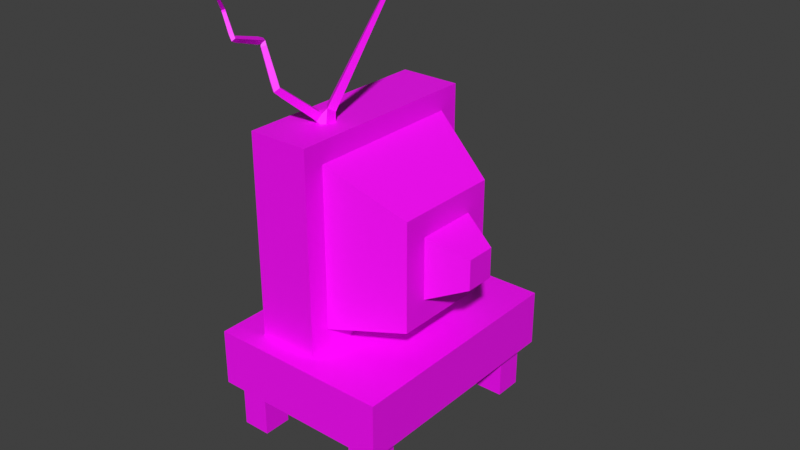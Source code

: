 # Source: television.blend  (saved by Blender 3.1.7; exported with 4.5.12 LTS)
import bpy
from mathutils import Matrix  # noqa: F401  (used for matrix-valued properties, if any)

bpy.ops.wm.read_factory_settings(use_empty=True)
scene = bpy.context.scene
scene.name = 'Scene'

# ---- collections
col_src = bpy.data.collections.new('src'); scene.collection.children.link(col_src)
col_bin = bpy.data.collections.new('bin'); scene.collection.children.link(col_bin)

# ---- images (referenced by path relative to the original .blend; pixels are not part of the script)
import os
ASSET_DIR = os.environ.get("B2B_ASSET_DIR", "")  # directory of the original .blend (textures are referenced by path, not embedded)
HERE = os.path.dirname(os.path.abspath(__file__))  # packed textures are extracted next to this script under _unpacked/

def load_image(name, relpath, width, height, colorspace="sRGB"):
    """Load a texture the original file referenced (path relative to the .blend, or extracted next to this script)."""
    p = next((c for c in (os.path.join(HERE, relpath), os.path.join(ASSET_DIR, relpath)) if relpath and os.path.exists(c)), "")
    if p:
        img = bpy.data.images.load(p, check_existing=True)
        img.name = name
    else:  # same state as the original file: an image datablock whose file is absent (Cycles renders it pink)
        img = bpy.data.images.new(name, width, height)
        img.source = "FILE"
        img.filepath = "//" + (relpath or name)
    img.colorspace_settings.name = colorspace
    return img
img_difuse_jpg = load_image('Difuse.jpg', 'Difuse.jpg', 1024, 1024, 'sRGB')

# ---- materials (node trees are filled in below, after node groups)
mat_television = bpy.data.materials.new('television')
mat_television.use_transparent_shadow = False

# ---- node groups
ng_auto_smooth = bpy.data.node_groups.new('Auto Smooth', 'GeometryNodeTree')
_s = ng_auto_smooth.interface.new_socket(name='Geometry', in_out='OUTPUT', socket_type='NodeSocketGeometry')
_s = ng_auto_smooth.interface.new_socket(name='Geometry', in_out='INPUT', socket_type='NodeSocketGeometry')
_s = ng_auto_smooth.interface.new_socket(name='Angle', in_out='INPUT', socket_type='NodeSocketFloat')
_s.subtype = 'ANGLE'
_s.min_value = 0.0
_s.max_value = 3.142
ng_auto_smooth.is_modifier = True
_N = ng_auto_smooth.nodes; _L = ng_auto_smooth.links
n0 = _N.new('NodeGroupOutput'); n0.name = 'Group Output'; n0.location = (480, -100)
n1 = _N.new('NodeGroupInput'); n1.name = 'Group Input'; n1.location = (-420, -300)
n2 = _N.new('NodeGroupInput'); n2.name = 'Group Input.001'; n2.location = (-60, -100)
n3 = _N.new('GeometryNodeSetShadeSmooth'); n3.name = 'Set Shade Smooth'; n3.location = (120, -100)
n3.domain = 'EDGE'
n4 = _N.new('GeometryNodeSetShadeSmooth'); n4.name = 'Set Shade Smooth.001'; n4.location = (300, -100)
n5 = _N.new('GeometryNodeInputMeshEdgeAngle'); n5.name = 'Edge Angle'; n5.location = (-420, -220)
n6 = _N.new('GeometryNodeInputEdgeSmooth'); n6.name = 'Is Edge Smooth'; n6.location = (-60, -160)
n7 = _N.new('GeometryNodeInputShadeSmooth'); n7.name = 'Is Face Smooth'; n7.location = (-240, -340)
n8 = _N.new('FunctionNodeBooleanMath'); n8.name = 'Boolean Math'; n8.location = (-60, -220)
n9 = _N.new('FunctionNodeCompare'); n9.name = 'Compare'; n9.location = (-240, -180)
n9.operation = 'LESS_EQUAL'
_L.new(n5.outputs[0], n9.inputs[0])
_L.new(n4.outputs[0], n0.inputs[0])
_L.new(n1.outputs[1], n9.inputs[1])
_L.new(n9.outputs[0], n8.inputs[0])
_L.new(n7.outputs[0], n8.inputs[1])
_L.new(n2.outputs[0], n3.inputs[0])
_L.new(n6.outputs[0], n3.inputs[1])
_L.new(n3.outputs[0], n4.inputs[0])
_L.new(n8.outputs[0], n3.inputs[2])
n0.is_active_output = True

# ---- material node trees
mat_television.use_nodes = True; mat_television.node_tree.nodes.clear()
_N = mat_television.node_tree.nodes; _L = mat_television.node_tree.links
n0 = _N.new('ShaderNodeBsdfPrincipled'); n0.name = 'Principled BSDF'; n0.location = (10, 300)
n0.distribution = 'GGX'
n0.subsurface_method = 'RANDOM_WALK_SKIN'
n0.inputs[3].default_value = 1.45
n0.inputs[27].default_value = (0.0, 0.0, 0.0, 1.0)
n0.inputs[28].default_value = 1.0
n1 = _N.new('ShaderNodeOutputMaterial'); n1.name = 'Material Output'; n1.location = (300, 300)
n2 = _N.new('ShaderNodeTexImage'); n2.name = 'Image Texture'; n2.location = (-332, 221)
n2.image = img_difuse_jpg
_L.new(n0.outputs[0], n1.inputs[0])
_L.new(n2.outputs[0], n0.inputs[0])
n1.is_active_output = True

# ---- world
world_world = bpy.data.worlds.new('World'); scene.world = world_world
world_world.use_nodes = True; world_world.node_tree.nodes.clear()
_N = world_world.node_tree.nodes; _L = world_world.node_tree.links
n0 = _N.new('ShaderNodeOutputWorld'); n0.name = 'World Output'; n0.location = (300, 300)
n1 = _N.new('ShaderNodeBackground'); n1.name = 'Background'; n1.location = (10, 300)
n1.inputs[0].default_value = (0.05088, 0.05088, 0.05088, 1.0)
_L.new(n1.outputs[0], n0.inputs[0])
n0.is_active_output = True
world_world.color = (0.05088, 0.05088, 0.05088)
world_world.use_sun_shadow = False
world_world.sun_shadow_jitter_overblur = 0.0

# ---- meshes
me_cube_004 = bpy.data.meshes.new('Cube.004')
me_cube_004.from_pydata([(-0.8335, -1.671, 2.431), (-0.8335, -1.671, 5.773), (-0.8335, 1.671, 2.431), (-0.8335, 1.671, 5.773), (-2.102, 2.102, 2.0), (-2.102, -2.102, 2.0), (-2.102, -2.102, 6.204), (-2.102, 2.102, 6.204), (-2.102, -1.656, 3.112), (-2.102, -0.9899, 2.446), (-2.102, -2.071, 2.031), (-2.102, -1.624, 2.906), (-2.102, -1.529, 2.721), (-2.102, -1.382, 2.573), (-2.102, -1.196, 2.479), (-2.102, -0.9899, 5.758), (-2.102, -1.656, 5.092), (-2.102, -2.071, 6.173), (-2.102, -1.196, 5.726), (-2.102, -1.382, 5.631), (-2.102, -1.529, 5.484), (-2.102, -1.624, 5.298), (-2.102, 0.9899, 2.446), (-2.102, 1.656, 3.112), (-2.102, 2.071, 2.031), (-2.102, 1.196, 2.479), (-2.102, 1.382, 2.573), (-2.102, 1.529, 2.721), (-2.102, 1.624, 2.906), (-2.102, 1.656, 5.092), (-2.102, 0.9899, 5.758), (-2.102, 2.071, 6.173), (-2.102, 1.624, 5.298), (-2.102, 1.529, 5.484), (-2.102, 1.382, 5.631), (-2.102, 1.196, 5.726), (-1.839, 1.62, 4.999), (-1.839, 0.8966, 5.722), (-1.839, 1.585, 5.222), (-1.839, 1.482, 5.424), (-1.839, 1.322, 5.584), (-1.839, 1.12, 5.687), (-1.839, 0.9868, 2.446), (-1.839, 1.656, 3.115), (-1.839, 1.194, 2.479), (-1.839, 1.38, 2.574), (-1.839, 1.528, 2.722), (-1.839, 1.623, 2.909), (-1.839, -1.656, 3.115), (-1.839, -0.9868, 2.446), (-1.839, -1.623, 2.909), (-1.839, -1.528, 2.722), (-1.839, -1.38, 2.574), (-1.839, -1.194, 2.479), (-1.839, -0.9868, 5.758), (-1.839, -1.656, 5.089), (-1.839, -1.194, 5.726), (-1.839, -1.38, 5.631), (-1.839, -1.528, 5.482), (-1.839, -1.623, 5.296), (-1.839, 1.656, 5.089), (-1.839, 0.9868, 5.758), (-1.839, 1.623, 5.296), (-1.839, 1.528, 5.482), (-1.839, 1.38, 5.631), (-1.839, 1.194, 5.726), (-2.528, 0.8831, 3.986), (-2.528, 0.1159, 3.219), (-2.528, 0.8456, 3.749), (-2.528, 0.7366, 3.535), (-2.528, 0.5669, 3.366), (-2.528, 0.353, 3.257), (-1.839, 0.8966, 2.482), (-1.839, 1.62, 3.206), (-1.839, 1.12, 2.518), (-1.839, 1.322, 2.62), (-1.839, 1.482, 2.78), (-1.839, 1.585, 2.982), (-2.494, 0.3483, 2.991), (-2.494, 1.111, 3.754), (-2.494, 0.5839, 3.029), (-2.494, 0.7965, 3.137), (-2.494, 0.9652, 3.306), (-2.494, 1.074, 3.518), (-2.396, 0.5655, 2.786), (-2.396, 1.316, 3.537), (-2.396, 0.7975, 2.823), (-2.396, 1.007, 2.929), (-2.396, 1.173, 3.095), (-2.396, 1.279, 3.305), (-2.244, 0.7421, 2.623), (-2.244, 1.479, 3.36), (-2.244, 0.9699, 2.659), (-2.244, 1.175, 2.764), (-2.244, 1.338, 2.927), (-2.244, 1.443, 3.132), (-2.052, 0.8568, 2.518), (-2.052, 1.584, 3.245), (-2.052, 1.082, 2.554), (-2.052, 1.284, 2.657), (-2.052, 1.445, 2.818), (-2.052, 1.548, 3.021), (-1.839, -1.62, 3.206), (-1.839, -0.8966, 2.482), (-1.839, -1.585, 2.982), (-1.839, -1.482, 2.78), (-1.839, -1.322, 2.62), (-1.839, -1.12, 2.518), (-2.528, -0.1159, 3.219), (-2.528, -0.8831, 3.986), (-2.528, -0.353, 3.257), (-2.528, -0.5669, 3.366), (-2.528, -0.7366, 3.535), (-2.528, -0.8456, 3.749), (-2.052, -1.584, 3.245), (-2.052, -0.8568, 2.518), (-2.052, -1.548, 3.021), (-2.052, -1.445, 2.818), (-2.052, -1.284, 2.657), (-2.052, -1.082, 2.554), (-2.244, -1.479, 3.36), (-2.244, -0.7421, 2.623), (-2.244, -1.443, 3.132), (-2.244, -1.338, 2.927), (-2.244, -1.175, 2.764), (-2.244, -0.9699, 2.659), (-2.396, -1.316, 3.537), (-2.396, -0.5655, 2.786), (-2.396, -1.279, 3.305), (-2.396, -1.173, 3.095), (-2.396, -1.007, 2.929), (-2.396, -0.7975, 2.823), (-2.494, -1.111, 3.754), (-2.494, -0.3483, 2.991), (-2.494, -1.074, 3.518), (-2.494, -0.9652, 3.306), (-2.494, -0.7965, 3.137), (-2.494, -0.5839, 3.029), (-1.839, -0.8966, 5.722), (-1.839, -1.62, 4.999), (-1.839, -1.12, 5.687), (-1.839, -1.322, 5.584), (-1.839, -1.482, 5.424), (-1.839, -1.585, 5.222), (-2.528, -0.8831, 4.218), (-2.528, -0.1159, 4.985), (-2.528, -0.8456, 4.455), (-2.528, -0.7366, 4.669), (-2.528, -0.5669, 4.839), (-2.528, -0.353, 4.948), (-2.052, -0.8568, 5.686), (-2.052, -1.584, 4.959), (-2.052, -1.082, 5.651), (-2.052, -1.284, 5.547), (-2.052, -1.445, 5.386), (-2.052, -1.548, 5.184), (-2.244, -0.7421, 5.582), (-2.244, -1.479, 4.844), (-2.244, -0.9699, 5.545), (-2.244, -1.175, 5.441), (-2.244, -1.338, 5.278), (-2.244, -1.443, 5.072), (-2.396, -0.5655, 5.418), (-2.396, -1.316, 4.668), (-2.396, -0.7975, 5.382), (-2.396, -1.007, 5.275), (-2.396, -1.173, 5.109), (-2.396, -1.279, 4.9), (-2.494, -0.3483, 5.213), (-2.494, -1.111, 4.451), (-2.494, -0.5839, 5.176), (-2.494, -0.7965, 5.067), (-2.494, -0.9652, 4.899), (-2.494, -1.074, 4.686), (-2.528, 0.1159, 4.985), (-2.528, 0.8831, 4.218), (-2.528, 0.353, 4.948), (-2.528, 0.5669, 4.839), (-2.528, 0.7366, 4.669), (-2.528, 0.8456, 4.455), (-2.052, 1.584, 4.959), (-2.052, 0.8568, 5.686), (-2.052, 1.548, 5.184), (-2.052, 1.445, 5.386), (-2.052, 1.284, 5.547), (-2.052, 1.082, 5.651), (-2.244, 1.479, 4.844), (-2.244, 0.7421, 5.582), (-2.244, 1.443, 5.072), (-2.244, 1.338, 5.278), (-2.244, 1.175, 5.441), (-2.244, 0.9699, 5.545), (-2.396, 1.316, 4.668), (-2.396, 0.5655, 5.418), (-2.396, 1.279, 4.9), (-2.396, 1.173, 5.109), (-2.396, 1.007, 5.275), (-2.396, 0.7975, 5.382), (-2.494, 1.111, 4.451), (-2.494, 0.3483, 5.213), (-2.494, 1.074, 4.686), (-2.494, 0.9652, 4.899), (-2.494, 0.7965, 5.067), (-2.494, 0.5839, 5.176), (-0.8335, 2.102, 6.204), (-0.8335, 2.102, 2.0), (-0.8335, -2.102, 2.0), (-0.8335, -2.102, 6.204), (0.6193, 0.6422, 4.43), (0.6193, 0.6422, 3.145), (0.6193, -0.6422, 3.145), (0.6193, -0.6422, 4.43), (0.6193, 1.133, 4.92), (0.6193, 1.133, 2.655), (0.6193, -1.133, 2.655), (0.6193, -1.133, 4.92), (1.394, 0.3113, 4.099), (1.394, 0.3113, 3.476), (1.394, -0.3113, 3.476), (1.394, -0.3113, 4.099), (-1.775, -1.829, 6.91), (-1.884, -1.756, 6.886), (-1.83, -1.654, 6.953), (-1.721, -1.728, 6.977), (-0.4508, 0.2363, 9.159), (-0.3213, 0.1154, 9.159), (-0.4301, -0.001143, 9.236), (-0.5596, 0.1198, 9.236), (-1.178, -1.19, 5.851), (-1.678, -1.19, 5.851), (-1.678, -0.6901, 5.851), (-1.178, -0.6901, 5.851), (-2.144, -1.728, 7.671), (-2.235, -1.684, 7.686), (-2.191, -1.611, 7.744), (-2.099, -1.655, 7.728), (-1.951, -2.543, 7.954), (-2.021, -2.501, 7.96), (-1.983, -2.446, 8.008), (-1.913, -2.489, 8.002), (-2.267, -2.439, 8.391), (-2.318, -2.397, 8.394), (-2.277, -2.348, 8.412), (-2.226, -2.39, 8.409), (-2.052, -2.784, 8.85), (-2.083, -2.767, 8.876), (-2.056, -2.734, 8.888), (-2.024, -2.751, 8.862), (-2.027, -2.895, 8.836), (-2.161, -2.82, 8.938), (-2.047, -2.682, 8.986), (-1.913, -2.757, 8.884), (-1.98, -2.973, 8.958), (-2.115, -2.896, 9.058), (-2.003, -2.757, 9.104), (-1.867, -2.833, 9.004), (-0.5031, 0.08594, 9.006), (-0.4677, 0.05286, 9.006), (-0.4975, 0.02097, 9.027), (-0.5329, 0.05405, 9.027), (-0.4989, 0.1848, 9.013), (-0.3694, 0.0639, 9.013), (-0.4782, -0.05266, 9.09), (-0.6077, 0.06824, 9.09), (-1.434, -1.155, 6.257), (-1.588, -1.083, 6.257), (-1.543, -0.9848, 6.389), (-1.389, -1.057, 6.389), (-1.487, -1.26, 6.358), (-1.636, -1.19, 6.358), (-1.591, -1.096, 6.485), (-1.443, -1.166, 6.485), (-1.536, -1.359, 6.452), (-1.68, -1.291, 6.452), (-1.637, -1.2, 6.574), (-1.493, -1.268, 6.574), (-1.583, -1.453, 6.542), (-1.722, -1.388, 6.542), (-1.681, -1.3, 6.66), (-1.542, -1.365, 6.66), (-1.629, -1.545, 6.629), (-1.763, -1.482, 6.629), (-1.723, -1.397, 6.744), (-1.589, -1.46, 6.744), (-1.673, -1.635, 6.714), (-1.803, -1.574, 6.714), (-1.765, -1.492, 6.825), (-1.635, -1.552, 6.825), (-1.717, -1.722, 6.798), (-1.842, -1.664, 6.798), (-1.805, -1.584, 6.905), (-1.68, -1.643, 6.905), (-1.297, -1.072, 6.112), (-1.56, -1.072, 6.112), (-1.56, -0.8086, 6.112), (-1.297, -0.8086, 6.112), (-1.85, -1.82, 7.068), (-1.942, -1.745, 7.017), (-1.871, -1.641, 7.041), (-1.779, -1.716, 7.091), (-1.9, -1.807, 7.171), (-1.989, -1.735, 7.123), (-1.919, -1.634, 7.146), (-1.83, -1.706, 7.195), (-1.946, -1.795, 7.269), (-2.032, -1.725, 7.222), (-1.965, -1.628, 7.245), (-1.879, -1.698, 7.292), (-1.991, -1.784, 7.363), (-2.074, -1.716, 7.318), (-2.009, -1.622, 7.339), (-1.926, -1.689, 7.385), (-2.034, -1.773, 7.455), (-2.115, -1.707, 7.411), (-2.052, -1.616, 7.432), (-1.971, -1.681, 7.476), (-2.076, -1.762, 7.544), (-2.155, -1.699, 7.501), (-2.094, -1.61, 7.522), (-2.015, -1.673, 7.564), (-2.118, -1.752, 7.632), (-2.194, -1.69, 7.59), (-2.135, -1.604, 7.61), (-2.059, -1.665, 7.651), (-2.121, -1.791, 7.676), (-2.208, -1.795, 7.727), (-2.162, -1.757, 7.808), (-2.076, -1.753, 7.757), (-2.1, -1.88, 7.708), (-2.184, -1.885, 7.757), (-2.14, -1.848, 7.836), (-2.056, -1.843, 7.787), (-2.08, -1.966, 7.737), (-2.162, -1.97, 7.786), (-2.119, -1.933, 7.863), (-2.036, -1.929, 7.815), (-2.06, -2.048, 7.766), (-2.141, -2.052, 7.813), (-2.098, -2.016, 7.889), (-2.018, -2.012, 7.842), (-2.041, -2.128, 7.794), (-2.12, -2.132, 7.84), (-2.079, -2.097, 7.914), (-1.999, -2.093, 7.868), (-2.022, -2.206, 7.822), (-2.1, -2.21, 7.867), (-2.059, -2.176, 7.939), (-1.982, -2.172, 7.894), (-2.004, -2.283, 7.849), (-2.08, -2.287, 7.893), (-2.04, -2.254, 7.964), (-1.964, -2.25, 7.919), (-1.986, -2.359, 7.875), (-2.06, -2.363, 7.918), (-2.021, -2.331, 7.988), (-1.947, -2.327, 7.944), (-1.968, -2.434, 7.901), (-2.04, -2.438, 7.944), (-2.002, -2.406, 8.011), (-1.93, -2.403, 7.969), (-2.017, -2.535, 8.056), (-2.059, -2.483, 8.013), (-2.01, -2.424, 8.035), (-1.968, -2.476, 8.078), (-2.058, -2.52, 8.111), (-2.099, -2.469, 8.069), (-2.05, -2.412, 8.091), (-2.009, -2.463, 8.133), (-2.096, -2.506, 8.164), (-2.136, -2.456, 8.123), (-2.089, -2.401, 8.144), (-2.049, -2.45, 8.185), (-2.133, -2.492, 8.215), (-2.172, -2.444, 8.176), (-2.126, -2.39, 8.196), (-2.087, -2.438, 8.236), (-2.17, -2.478, 8.265), (-2.208, -2.431, 8.227), (-2.163, -2.379, 8.246), (-2.125, -2.426, 8.285), (-2.205, -2.465, 8.315), (-2.243, -2.42, 8.277), (-2.199, -2.368, 8.296), (-2.162, -2.414, 8.334), (-2.241, -2.452, 8.363), (-2.277, -2.408, 8.326), (-2.234, -2.358, 8.345), (-2.198, -2.402, 8.382), (-2.242, -2.474, 8.432), (-2.287, -2.451, 8.471), (-2.247, -2.405, 8.489), (-2.202, -2.428, 8.45), (-2.221, -2.509, 8.479), (-2.264, -2.487, 8.517), (-2.226, -2.442, 8.534), (-2.182, -2.464, 8.497), (-2.201, -2.541, 8.522), (-2.243, -2.52, 8.559), (-2.206, -2.476, 8.575), (-2.164, -2.498, 8.539), (-2.182, -2.571, 8.563), (-2.223, -2.55, 8.598), (-2.187, -2.508, 8.615), (-2.147, -2.529, 8.579), (-2.165, -2.6, 8.602), (-2.204, -2.58, 8.636), (-2.169, -2.539, 8.652), (-2.13, -2.56, 8.618), (-2.147, -2.628, 8.64), (-2.185, -2.609, 8.673), (-2.152, -2.569, 8.688), (-2.114, -2.589, 8.655), (-2.131, -2.655, 8.677), (-2.167, -2.636, 8.709), (-2.135, -2.598, 8.723), (-2.098, -2.617, 8.691), (-2.114, -2.682, 8.712), (-2.15, -2.664, 8.743), (-2.118, -2.627, 8.758), (-2.083, -2.645, 8.727), (-2.098, -2.708, 8.747), (-2.133, -2.69, 8.778), (-2.102, -2.654, 8.791), (-2.068, -2.672, 8.761), (-2.083, -2.733, 8.782), (-2.116, -2.716, 8.811), (-2.086, -2.682, 8.824), (-2.053, -2.699, 8.795), (-2.067, -2.759, 8.816), (-2.099, -2.742, 8.844), (-2.071, -2.708, 8.857), (-2.039, -2.725, 8.829), (-0.5035, 0.08555, 9.004), (-0.4681, 0.05243, 9.004), (-0.4979, 0.0205, 9.025), (-0.5334, 0.05362, 9.025), (-0.5052, 0.08399, 8.999), (-0.4695, 0.05072, 8.999), (-0.4995, 0.01864, 9.021), (-0.5351, 0.05191, 9.021), (-0.5083, 0.08093, 8.99), (-0.4724, 0.04736, 8.99), (-0.5026, 0.015, 9.011), (-0.5385, 0.04856, 9.011), (-0.5132, 0.07615, 8.975), (-0.4768, 0.04212, 8.975), (-0.5074, 0.00931, 8.997), (-0.5439, 0.04334, 8.997), (-0.5201, 0.06948, 8.954), (-0.483, 0.0348, 8.954), (-0.5142, 0.001373, 8.976), (-0.5513, 0.03605, 8.976), (-0.5291, 0.06078, 8.927), (-0.491, 0.02526, 8.927), (-0.523, -0.008982, 8.95), (-0.5611, 0.02654, 8.95), (-0.5403, 0.04992, 8.893), (-0.5011, 0.01335, 8.893), (-0.534, -0.02191, 8.916), (-0.5732, 0.01466, 8.916), (-0.5538, 0.03679, 8.852), (-0.5133, -0.001049, 8.852), (-0.5473, -0.03753, 8.876), (-0.5879, 0.0003081, 8.876), (-0.5698, 0.02129, 8.803), (-0.5277, -0.01805, 8.803), (-0.5631, -0.05598, 8.828), (-0.6052, -0.01664, 8.828), (-0.5883, 0.003322, 8.747), (-0.5443, -0.03776, 8.747), (-0.5813, -0.07736, 8.773), (-0.6253, -0.03628, 8.773), (-0.6094, -0.0172, 8.683), (-0.5633, -0.06026, 8.683), (-0.6021, -0.1018, 8.71), (-0.6482, -0.05871, 8.71), (-0.6333, -0.04035, 8.611), (-0.5848, -0.08565, 8.611), (-0.6256, -0.1293, 8.639), (-0.6741, -0.08403, 8.639), (-0.66, -0.06621, 8.53), (-0.6088, -0.114, 8.53), (-0.6518, -0.1601, 8.56), (-0.703, -0.1123, 8.56), (-0.6895, -0.09485, 8.44), (-0.6353, -0.1454, 8.44), (-0.6808, -0.1942, 8.472), (-0.735, -0.1436, 8.472), (-0.7219, -0.1263, 8.342), (-0.6645, -0.18, 8.342), (-0.7128, -0.2317, 8.376), (-0.7702, -0.178, 8.376), (-0.7574, -0.1607, 8.234), (-0.6964, -0.2177, 8.234), (-0.7477, -0.2726, 8.27), (-0.8087, -0.2157, 8.27), (-0.7959, -0.1981, 8.117), (-0.7311, -0.2587, 8.117), (-0.7856, -0.3171, 8.156), (-0.8505, -0.2565, 8.156), (-0.8376, -0.2385, 7.991), (-0.7685, -0.303, 7.991), (-0.8266, -0.3652, 8.032), (-0.8956, -0.3007, 8.032), (-0.8824, -0.282, 7.854), (-0.8089, -0.3507, 7.854), (-0.8707, -0.417, 7.898), (-0.9443, -0.3483, 7.898), (-0.9305, -0.3287, 7.708), (-0.8521, -0.4019, 7.708), (-0.918, -0.4725, 7.755), (-0.9964, -0.3993, 7.755), (-0.9819, -0.3786, 7.553), (-0.8983, -0.4566, 7.553), (-0.9686, -0.5318, 7.602), (-1.052, -0.4538, 7.602), (-1.037, -0.4317, 7.386), (-0.9476, -0.5149, 7.386), (-1.022, -0.5951, 7.439), (-1.112, -0.5119, 7.439), (-1.095, -0.4881, 7.21), (-0.9999, -0.5767, 7.21), (-1.08, -0.6622, 7.266), (-1.175, -0.5736, 7.266), (-1.156, -0.5479, 7.023), (-1.055, -0.6423, 7.023), (-1.14, -0.7333, 7.083), (-1.241, -0.6389, 7.083), (-1.222, -0.611, 6.825), (-1.114, -0.7116, 6.825), (-1.204, -0.8085, 6.889), (-1.312, -0.708, 6.889), (-1.29, -0.6776, 6.617), (-1.176, -0.7846, 6.617), (-1.272, -0.8878, 6.685), (-1.386, -0.7808, 6.685), (-1.362, -0.7477, 6.398), (-1.241, -0.8615, 6.398), (-1.343, -0.9712, 6.47), (-1.465, -0.8574, 6.47), (-2.584, 1.717, -0.1788), (-2.584, 1.717, 1.821), (-2.584, 2.308, -0.1788), (-2.584, 2.308, 1.821), (-1.993, 1.717, -0.1788), (-1.993, 1.717, 1.821), (-1.993, 2.308, -0.1788), (-1.993, 2.308, 1.821), (0.7954, 1.717, -0.1788), (0.7954, 1.717, 1.821), (0.7954, 2.308, -0.1788), (0.7954, 2.308, 1.821), (0.2047, 1.717, -0.1788), (0.2047, 1.717, 1.821), (0.2047, 2.308, -0.1788), (0.2047, 2.308, 1.821), (-2.584, -1.717, -0.1788), (-2.584, -1.717, 1.821), (-2.584, -2.308, -0.1788), (-2.584, -2.308, 1.821), (-1.993, -1.717, -0.1788), (-1.993, -1.717, 1.821), (-1.993, -2.308, -0.1788), (-1.993, -2.308, 1.821), (0.7954, -1.717, -0.1788), (0.7954, -1.717, 1.821), (0.7954, -2.308, -0.1788), (0.7954, -2.308, 1.821), (0.2047, -1.717, -0.1788), (0.2047, -1.717, 1.821), (0.2047, -2.308, -0.1788), (0.2047, -2.308, 1.821), (-2.789, -1.537, 0.9994), (-2.789, -1.537, 1.823), (-2.789, 1.537, 0.9994), (-2.789, 1.537, 1.823), (1.0, -2.519, 0.8221), (1.0, -2.519, 2.0), (1.0, 2.519, 0.8221), (1.0, 2.519, 2.0), (-2.789, 2.519, 0.8221), (-2.789, -2.519, 0.8221), (-2.789, -2.519, 2.0), (-2.789, 2.519, 2.0), (-2.971, -1.506, 1.008), (-2.971, -1.506, 1.814), (-2.971, 1.506, 1.008), (-2.971, 1.506, 1.814), (-0.7571, 1.506, 1.008), (-0.7571, -1.506, 1.008), (-0.7571, -1.506, 1.814), (-0.7571, 1.506, 1.814), (-2.661, -1.537, 0.9994), (-2.661, -1.537, 1.823), (-2.661, 1.537, 0.9994), (-2.661, 1.537, 1.823), (0.872, -2.391, 0.8221), (0.872, -2.391, 1.872), (0.872, 2.391, 0.8221), (0.872, 2.391, 1.872), (-2.661, 2.391, 0.8221), (-2.661, -2.391, 0.8221), (-2.661, -2.391, 1.872), (-2.661, 2.391, 1.872), (-2.843, -1.378, 1.136), (-2.843, -1.378, 1.814), (-2.843, 1.378, 1.136), (-2.843, 1.378, 1.814), (-0.8851, 1.378, 1.136), (-0.8851, -1.378, 1.136), (-0.8851, -1.378, 1.814), (-0.8851, 1.378, 1.814)], [], [(73, 36, 60, 43), (4, 7, 204, 205), (3, 1, 215, 212), (206, 207, 6, 5), (4, 205, 206, 5), (204, 7, 6, 207), (8, 16, 55, 48), (15, 30, 61, 54), (24, 23, 29, 31, 7, 4), (29, 23, 43, 60), (17, 16, 8, 10, 5, 6), (31, 30, 15, 17, 6, 7), (10, 9, 22, 24, 4, 5), (139, 102, 48, 55), (198, 79, 66, 175), (36, 73, 97, 180), (37, 138, 54, 61), (72, 103, 115, 96), (192, 85, 79, 198), (102, 139, 151, 114), (180, 97, 91, 186), (186, 91, 85, 192), (108, 110, 111, 112, 113, 109, 144, 146, 147, 148, 149, 145, 174, 176, 177, 178, 179, 175, 66, 68, 69, 70, 71, 67), (132, 169, 144, 109), (120, 157, 163, 126), (126, 163, 169, 132), (168, 199, 174, 145), (114, 151, 157, 120), (103, 72, 42, 49), (156, 187, 193, 162), (162, 193, 199, 168), (150, 181, 187, 156), (138, 37, 181, 150), (96, 115, 121, 90), (90, 121, 127, 84), (84, 127, 133, 78), (78, 133, 108, 67), (8, 11, 10), (11, 12, 10), (12, 13, 10), (13, 14, 10), (14, 9, 10), (15, 18, 17), (18, 19, 17), (19, 20, 17), (20, 21, 17), (21, 16, 17), (22, 25, 24), (25, 26, 24), (26, 27, 24), (27, 28, 24), (28, 23, 24), (29, 32, 31), (32, 33, 31), (33, 34, 31), (34, 35, 31), (35, 30, 31), (22, 42, 44, 25), (25, 44, 45, 26), (26, 45, 46, 27), (27, 46, 47, 28), (28, 47, 43, 23), (61, 30, 35, 65), (65, 35, 34, 64), (64, 34, 33, 63), (63, 33, 32, 62), (62, 32, 29, 60), (15, 54, 56, 18), (18, 56, 57, 19), (19, 57, 58, 20), (20, 58, 59, 21), (21, 59, 55, 16), (49, 9, 14, 53), (53, 14, 13, 52), (52, 13, 12, 51), (51, 12, 11, 50), (50, 11, 8, 48), (60, 36, 38, 62), (62, 38, 39, 63), (63, 39, 40, 64), (64, 40, 41, 65), (65, 41, 37, 61), (54, 138, 140, 56), (56, 140, 141, 57), (57, 141, 142, 58), (58, 142, 143, 59), (59, 143, 139, 55), (48, 102, 104, 50), (50, 104, 105, 51), (51, 105, 106, 52), (52, 106, 107, 53), (53, 107, 103, 49), (73, 43, 47, 77), (77, 47, 46, 76), (76, 46, 45, 75), (75, 45, 44, 74), (74, 44, 42, 72), (36, 180, 182, 38), (38, 182, 183, 39), (39, 183, 184, 40), (40, 184, 185, 41), (41, 185, 181, 37), (97, 73, 77, 101), (101, 77, 76, 100), (100, 76, 75, 99), (99, 75, 74, 98), (98, 74, 72, 96), (102, 114, 116, 104), (104, 116, 117, 105), (105, 117, 118, 106), (106, 118, 119, 107), (107, 119, 115, 103), (91, 97, 101, 95), (95, 101, 100, 94), (94, 100, 99, 93), (93, 99, 98, 92), (92, 98, 96, 90), (114, 120, 122, 116), (116, 122, 123, 117), (117, 123, 124, 118), (118, 124, 125, 119), (119, 125, 121, 115), (85, 91, 95, 89), (89, 95, 94, 88), (88, 94, 93, 87), (87, 93, 92, 86), (86, 92, 90, 84), (120, 126, 128, 122), (122, 128, 129, 123), (123, 129, 130, 124), (124, 130, 131, 125), (125, 131, 127, 121), (79, 85, 89, 83), (83, 89, 88, 82), (82, 88, 87, 81), (81, 87, 86, 80), (80, 86, 84, 78), (126, 132, 134, 128), (128, 134, 135, 129), (129, 135, 136, 130), (130, 136, 137, 131), (131, 137, 133, 127), (66, 79, 83, 68), (68, 83, 82, 69), (69, 82, 81, 70), (70, 81, 80, 71), (71, 80, 78, 67), (132, 109, 113, 134), (134, 113, 112, 135), (135, 112, 111, 136), (136, 111, 110, 137), (137, 110, 108, 133), (138, 150, 152, 140), (140, 152, 153, 141), (141, 153, 154, 142), (142, 154, 155, 143), (143, 155, 151, 139), (150, 156, 158, 152), (152, 158, 159, 153), (153, 159, 160, 154), (154, 160, 161, 155), (155, 161, 157, 151), (156, 162, 164, 158), (158, 164, 165, 159), (159, 165, 166, 160), (160, 166, 167, 161), (161, 167, 163, 157), (162, 168, 170, 164), (164, 170, 171, 165), (165, 171, 172, 166), (166, 172, 173, 167), (167, 173, 169, 163), (168, 145, 149, 170), (170, 149, 148, 171), (171, 148, 147, 172), (172, 147, 146, 173), (173, 146, 144, 169), (180, 186, 188, 182), (182, 188, 189, 183), (183, 189, 190, 184), (184, 190, 191, 185), (185, 191, 187, 181), (186, 192, 194, 188), (188, 194, 195, 189), (189, 195, 196, 190), (190, 196, 197, 191), (191, 197, 193, 187), (192, 198, 200, 194), (194, 200, 201, 195), (195, 201, 202, 196), (196, 202, 203, 197), (197, 203, 199, 193), (198, 175, 179, 200), (200, 179, 178, 201), (201, 178, 177, 202), (202, 177, 176, 203), (203, 176, 174, 199), (22, 9, 49, 42), (3, 2, 205, 204), (2, 0, 206, 205), (1, 3, 204, 207), (0, 1, 207, 206), (211, 210, 218, 219), (2, 3, 212, 213), (1, 0, 214, 215), (0, 2, 213, 214), (208, 209, 213, 212), (209, 210, 214, 213), (211, 208, 212, 215), (210, 211, 215, 214), (217, 216, 219, 218), (210, 209, 217, 218), (208, 211, 219, 216), (209, 208, 216, 217), (273, 274, 270, 269), (536, 294, 539), (270, 271, 267, 266), (266, 538, 539), (272, 273, 269, 268), (266, 267, 538), (267, 292, 538), (269, 270, 266, 265), (537, 295, 536), (295, 294, 536), (271, 268, 264, 267), (264, 265, 294, 293), (268, 269, 265, 264), (255, 254, 253, 252), (292, 295, 537, 538), (228, 229, 230, 231), (265, 266, 539, 294), (264, 292, 267), (264, 293, 292), (227, 226, 225, 224), (274, 275, 271, 270), (275, 272, 268, 271), (276, 277, 273, 272), (277, 278, 274, 273), (278, 279, 275, 274), (279, 276, 272, 275), (280, 281, 277, 276), (281, 282, 278, 277), (282, 283, 279, 278), (283, 280, 276, 279), (284, 285, 281, 280), (285, 286, 282, 281), (286, 287, 283, 282), (287, 284, 280, 283), (288, 289, 285, 284), (289, 290, 286, 285), (290, 291, 287, 286), (291, 288, 284, 287), (220, 221, 289, 288), (221, 222, 290, 289), (222, 223, 291, 290), (223, 220, 288, 291), (292, 293, 229, 228), (293, 294, 230, 229), (294, 295, 231, 230), (295, 292, 228, 231), (296, 297, 221, 220), (297, 298, 222, 221), (298, 299, 223, 222), (299, 296, 220, 223), (300, 301, 297, 296), (301, 302, 298, 297), (302, 303, 299, 298), (303, 300, 296, 299), (304, 305, 301, 300), (305, 306, 302, 301), (306, 307, 303, 302), (307, 304, 300, 303), (308, 309, 305, 304), (309, 310, 306, 305), (310, 311, 307, 306), (311, 308, 304, 307), (312, 313, 309, 308), (313, 314, 310, 309), (314, 315, 311, 310), (315, 312, 308, 311), (316, 317, 313, 312), (317, 318, 314, 313), (318, 319, 315, 314), (319, 316, 312, 315), (320, 321, 317, 316), (321, 322, 318, 317), (322, 323, 319, 318), (323, 320, 316, 319), (232, 233, 321, 320), (233, 234, 322, 321), (234, 235, 323, 322), (235, 232, 320, 323), (324, 325, 233, 232), (325, 326, 234, 233), (326, 327, 235, 234), (327, 324, 232, 235), (328, 329, 325, 324), (329, 330, 326, 325), (330, 331, 327, 326), (331, 328, 324, 327), (332, 333, 329, 328), (333, 334, 330, 329), (334, 335, 331, 330), (335, 332, 328, 331), (336, 337, 333, 332), (337, 338, 334, 333), (338, 339, 335, 334), (339, 336, 332, 335), (340, 341, 337, 336), (341, 342, 338, 337), (342, 343, 339, 338), (343, 340, 336, 339), (344, 345, 341, 340), (345, 346, 342, 341), (346, 347, 343, 342), (347, 344, 340, 343), (348, 349, 345, 344), (349, 350, 346, 345), (350, 351, 347, 346), (351, 348, 344, 347), (352, 353, 349, 348), (353, 354, 350, 349), (354, 355, 351, 350), (355, 352, 348, 351), (356, 357, 353, 352), (357, 358, 354, 353), (358, 359, 355, 354), (359, 356, 352, 355), (236, 237, 357, 356), (237, 238, 358, 357), (238, 239, 359, 358), (239, 236, 356, 359), (360, 361, 237, 236), (361, 362, 238, 237), (362, 363, 239, 238), (363, 360, 236, 239), (364, 365, 361, 360), (365, 366, 362, 361), (366, 367, 363, 362), (367, 364, 360, 363), (368, 369, 365, 364), (369, 370, 366, 365), (370, 371, 367, 366), (371, 368, 364, 367), (372, 373, 369, 368), (373, 374, 370, 369), (374, 375, 371, 370), (375, 372, 368, 371), (376, 377, 373, 372), (377, 378, 374, 373), (378, 379, 375, 374), (379, 376, 372, 375), (380, 381, 377, 376), (381, 382, 378, 377), (382, 383, 379, 378), (383, 380, 376, 379), (384, 385, 381, 380), (385, 386, 382, 381), (386, 387, 383, 382), (387, 384, 380, 383), (240, 241, 385, 384), (241, 242, 386, 385), (242, 243, 387, 386), (243, 240, 384, 387), (388, 389, 241, 240), (389, 390, 242, 241), (390, 391, 243, 242), (391, 388, 240, 243), (392, 393, 389, 388), (393, 394, 390, 389), (394, 395, 391, 390), (395, 392, 388, 391), (396, 397, 393, 392), (397, 398, 394, 393), (398, 399, 395, 394), (399, 396, 392, 395), (400, 401, 397, 396), (401, 402, 398, 397), (402, 403, 399, 398), (403, 400, 396, 399), (404, 405, 401, 400), (405, 406, 402, 401), (406, 407, 403, 402), (407, 404, 400, 403), (408, 409, 405, 404), (409, 410, 406, 405), (410, 411, 407, 406), (411, 408, 404, 407), (412, 413, 409, 408), (413, 414, 410, 409), (414, 415, 411, 410), (415, 412, 408, 411), (416, 417, 413, 412), (417, 418, 414, 413), (418, 419, 415, 414), (419, 416, 412, 415), (420, 421, 417, 416), (421, 422, 418, 417), (422, 423, 419, 418), (423, 420, 416, 419), (424, 425, 421, 420), (425, 426, 422, 421), (426, 427, 423, 422), (427, 424, 420, 423), (428, 429, 425, 424), (429, 430, 426, 425), (430, 431, 427, 426), (431, 428, 424, 427), (244, 245, 429, 428), (245, 246, 430, 429), (246, 247, 431, 430), (247, 244, 428, 431), (248, 249, 245, 244), (249, 250, 246, 245), (250, 251, 247, 246), (251, 248, 244, 247), (252, 253, 249, 248), (253, 254, 250, 249), (254, 255, 251, 250), (255, 252, 248, 251), (260, 261, 257, 256), (261, 262, 258, 257), (262, 263, 259, 258), (263, 260, 256, 259), (256, 257, 433, 432), (257, 258, 434, 433), (258, 259, 435, 434), (259, 256, 432, 435), (432, 433, 437, 436), (433, 434, 438, 437), (434, 435, 439, 438), (435, 432, 436, 439), (436, 437, 441, 440), (437, 438, 442, 441), (438, 439, 443, 442), (439, 436, 440, 443), (440, 441, 445, 444), (441, 442, 446, 445), (442, 443, 447, 446), (443, 440, 444, 447), (444, 445, 449, 448), (445, 446, 450, 449), (446, 447, 451, 450), (447, 444, 448, 451), (448, 449, 453, 452), (449, 450, 454, 453), (450, 451, 455, 454), (451, 448, 452, 455), (452, 453, 457, 456), (453, 454, 458, 457), (454, 455, 459, 458), (455, 452, 456, 459), (456, 457, 461, 460), (457, 458, 462, 461), (458, 459, 463, 462), (459, 456, 460, 463), (460, 461, 465, 464), (461, 462, 466, 465), (462, 463, 467, 466), (463, 460, 464, 467), (464, 465, 469, 468), (465, 466, 470, 469), (466, 467, 471, 470), (467, 464, 468, 471), (468, 469, 473, 472), (469, 470, 474, 473), (470, 471, 475, 474), (471, 468, 472, 475), (472, 473, 477, 476), (473, 474, 478, 477), (474, 475, 479, 478), (475, 472, 476, 479), (476, 477, 481, 480), (477, 478, 482, 481), (478, 479, 483, 482), (479, 476, 480, 483), (480, 481, 485, 484), (481, 482, 486, 485), (482, 483, 487, 486), (483, 480, 484, 487), (484, 485, 489, 488), (485, 486, 490, 489), (486, 487, 491, 490), (487, 484, 488, 491), (488, 489, 493, 492), (489, 490, 494, 493), (490, 491, 495, 494), (491, 488, 492, 495), (492, 493, 497, 496), (493, 494, 498, 497), (494, 495, 499, 498), (495, 492, 496, 499), (496, 497, 501, 500), (497, 498, 502, 501), (498, 499, 503, 502), (499, 496, 500, 503), (500, 501, 505, 504), (501, 502, 506, 505), (502, 503, 507, 506), (503, 500, 504, 507), (504, 505, 509, 508), (505, 506, 510, 509), (506, 507, 511, 510), (507, 504, 508, 511), (508, 509, 513, 512), (509, 510, 514, 513), (510, 511, 515, 514), (511, 508, 512, 515), (512, 513, 517, 516), (513, 514, 518, 517), (514, 515, 519, 518), (515, 512, 516, 519), (516, 517, 521, 520), (517, 518, 522, 521), (518, 519, 523, 522), (519, 516, 520, 523), (520, 521, 525, 524), (521, 522, 526, 525), (522, 523, 527, 526), (523, 520, 524, 527), (524, 525, 529, 528), (525, 526, 530, 529), (526, 527, 531, 530), (527, 524, 528, 531), (528, 529, 533, 532), (529, 530, 534, 533), (530, 531, 535, 534), (531, 528, 532, 535), (532, 533, 537, 536), (533, 534, 538, 537), (534, 535, 539, 538), (535, 532, 536, 539), (224, 225, 261, 260), (225, 226, 262, 261), (226, 227, 263, 262), (227, 224, 260, 263), (540, 541, 543, 542), (542, 543, 547, 546), (546, 547, 545, 544), (544, 545, 541, 540), (542, 546, 544, 540), (547, 543, 541, 545), (548, 550, 551, 549), (550, 554, 555, 551), (554, 552, 553, 555), (552, 548, 549, 553), (550, 548, 552, 554), (555, 553, 549, 551), (556, 558, 559, 557), (558, 562, 563, 559), (562, 560, 561, 563), (560, 556, 557, 561), (558, 556, 560, 562), (563, 561, 557, 559), (564, 565, 567, 566), (566, 567, 571, 570), (570, 571, 569, 568), (568, 569, 565, 564), (566, 570, 568, 564), (571, 567, 565, 569), (588, 591, 590, 589), (580, 583, 579, 578), (578, 579, 577, 576), (576, 577, 582, 581), (586, 584, 585, 587), (579, 583, 582, 577), (572, 574, 580, 581), (573, 572, 581, 582), (575, 573, 582, 583), (574, 575, 583, 580), (587, 591, 588, 586), (584, 589, 590, 585), (586, 588, 589, 584), (608, 609, 610, 611), (600, 598, 599, 603), (598, 596, 597, 599), (596, 601, 602, 597), (606, 607, 605, 604), (599, 597, 602, 603), (592, 601, 600, 594), (593, 602, 601, 592), (595, 603, 602, 593), (594, 600, 603, 595), (607, 606, 608, 611), (604, 605, 610, 609), (606, 604, 609, 608), (581, 580, 600, 601), (580, 578, 598, 600), (578, 576, 596, 598), (576, 581, 601, 596), (574, 572, 592, 594), (572, 573, 593, 592), (573, 575, 595, 593), (575, 574, 594, 595), (587, 585, 605, 607), (590, 591, 611, 610), (591, 587, 607, 611), (585, 590, 610, 605)])
me_cube_004.polygons.foreach_set('use_smooth', [1, 1, 1, 1, 1, 1, 1, 1, 1, 1, 1, 1, 1, 1, 1, 1, 1, 1, 1, 1, 1, 1, 1, 1, 1, 1, 1, 1, 1, 1, 1, 1, 1, 1, 1, 1, 1, 1, 1, 1, 1, 1, 1, 1, 1, 1, 1, 1, 1, 1, 1, 1, 1, 1, 1, 1, 1, 1, 1, 1, 1, 1, 1, 1, 1, 1, 1, 1, 1, 1, 1, 1, 1, 1, 1, 1, 1, 1, 1, 1, 1, 1, 1, 1, 1, 1, 1, 1, 1, 1, 1, 1, 1, 1, 1, 1, 1, 1, 1, 1, 1, 1, 1, 1, 1, 1, 1, 1, 1, 1, 1, 1, 1, 1, 1, 1, 1, 1, 1, 1, 1, 1, 1, 1, 1, 1, 1, 1, 1, 1, 1, 1, 1, 1, 1, 1, 1, 1, 1, 1, 1, 1, 1, 1, 1, 1, 1, 1, 1, 1, 1, 1, 1, 1, 1, 1, 1, 1, 1, 1, 1, 1, 1, 1, 1, 1, 1, 1, 1, 1, 1, 1, 1, 1, 1, 1, 1, 1, 1, 1, 1, 1, 1, 1, 1, 1, 1, 1, 1, 1, 1, 1, 1, 1, 1, 1, 1, 1, 1, 1, 1, 1, 1, 1, 1, 1, 1, 1, 1, 1, 1, 1, 1, 1, 0, 0, 0, 0, 0, 0, 0, 0, 0, 0, 0, 0, 0, 0, 0, 0, 0, 0, 0, 0, 0, 0, 0, 0, 0, 0, 0, 0, 0, 0, 0, 0, 0, 0, 0, 0, 0, 0, 0, 0, 0, 0, 0, 0, 0, 0, 0, 0, 0, 0, 0, 0, 0, 0, 0, 0, 0, 0, 0, 0, 0, 0, 0, 0, 0, 0, 0, 0, 0, 0, 0, 0, 0, 0, 0, 0, 0, 0, 0, 0, 0, 0, 0, 0, 0, 0, 0, 0, 0, 0, 0, 0, 0, 0, 0, 0, 0, 0, 0, 0, 0, 0, 0, 0, 0, 0, 0, 0, 0, 0, 0, 0, 0, 0, 0, 0, 0, 0, 0, 0, 0, 0, 0, 0, 0, 0, 0, 0, 0, 0, 0, 0, 0, 0, 0, 0, 0, 0, 0, 0, 0, 0, 0, 0, 0, 0, 0, 0, 0, 0, 0, 0, 0, 0, 0, 0, 0, 0, 0, 0, 0, 0, 0, 0, 0, 0, 0, 0, 0, 0, 0, 0, 0, 0, 0, 0, 0, 0, 0, 0, 0, 0, 0, 0, 0, 0, 0, 0, 0, 0, 0, 0, 0, 0, 0, 0, 0, 0, 0, 0, 0, 0, 0, 0, 0, 0, 0, 0, 0, 0, 0, 0, 0, 0, 0, 0, 0, 0, 0, 0, 0, 0, 0, 0, 0, 0, 0, 0, 0, 0, 0, 0, 0, 0, 0, 0, 0, 0, 0, 0, 0, 0, 0, 0, 0, 0, 0, 0, 0, 0, 0, 0, 0, 0, 0, 0, 0, 0, 0, 0, 0, 0, 0, 0, 0, 0, 0, 0, 0, 0, 0, 0, 0, 0, 0, 0, 0, 0, 0, 0, 0, 0, 0, 0, 0, 0, 0, 0, 0, 0, 0, 0, 0, 0, 0, 0, 0, 0, 0, 0, 0, 0, 0, 0, 0, 0, 0, 0, 0, 0, 0, 0, 0, 0, 0, 0, 0, 0, 0, 0, 0, 0, 0, 0, 0, 0, 0, 0, 0, 0, 0, 0, 0, 0, 0, 0, 0, 0, 0, 0, 0, 0, 0, 0, 0, 0, 0, 0, 0, 0, 0, 0, 0, 0, 0, 0, 0, 0, 0, 0, 0, 0, 0, 0, 0, 0, 0, 0, 0, 0, 0, 0, 0, 0, 0, 0, 0, 0, 0, 0, 0, 0, 0, 0])
_uv = me_cube_004.uv_layers.new(name='UVMap')
_uv.uv.foreach_set('vector', [0.1019, 0.12, 0.1019, 0.3441, 0.0828, 0.3641, 0.0828, 0.1, 0.4811, 0.9924, -0.2708, 0.9924, -0.2708, 0.7655, 0.4811, 0.7655, -0.2956, 0.9956, -0.7102, 0.9956, -0.3197, 0.764, -0.03861, 0.764, 1.233, 0.7655, 1.985, 0.7655, 1.985, 0.9924, 1.233, 0.9924, 0.4811, 0.9924, 0.4811, 0.7655, 1.233, 0.7655, 1.233, 0.9924, -0.2708, 0.7655, -0.2708, 0.9924, -1.023, 0.9924, -1.023, 0.7655, 0.4823, 0.6051, 0.3815, 0.6048, 0.3817, 0.5914, 0.4822, 0.5917, 0.3284, 0.6045, 0.2276, 0.6037, 0.2279, 0.5903, 0.3284, 0.5912, 0.6812, 0.4632, 0.6092, 0.4908, 0.4766, 0.4907, 0.4046, 0.4632, 0.4021, 0.4608, 0.6836, 0.4608, 0.7901, 0.6038, 0.6893, 0.6046, 0.6893, 0.5912, 0.7898, 0.5904, 0.4046, 0.7399, 0.4765, 0.7123, 0.6091, 0.7124, 0.6812, 0.7399, 0.6836, 0.7423, 0.4021, 0.7423, 0.4046, 0.4632, 0.4321, 0.5353, 0.4321, 0.6679, 0.4046, 0.7399, 0.4021, 0.7423, 0.4021, 0.4608, 0.6812, 0.7399, 0.6536, 0.6679, 0.6537, 0.5352, 0.6812, 0.4632, 0.6836, 0.4608, 0.6836, 0.7423, 0.5069, 0.3441, 0.5069, 0.12, 0.5259, 0.1, 0.5259, 0.3641, 0.1655, 0.2756, 0.1655, 0.1885, 0.194, 0.2176, 0.194, 0.2465, 0.1019, 0.3441, 0.1019, 0.12, 0.1041, 0.1237, 0.1041, 0.3404, 0.1923, 0.4345, 0.4164, 0.4345, 0.4364, 0.4536, 0.1723, 0.4536, 0.1923, 0.02955, 0.4164, 0.02955, 0.4127, 0.03181, 0.196, 0.03181, 0.1398, 0.3027, 0.1398, 0.1614, 0.1655, 0.1885, 0.1655, 0.2756, 0.5069, 0.12, 0.5069, 0.3441, 0.5046, 0.3404, 0.5046, 0.1237, 0.1041, 0.3404, 0.1041, 0.1237, 0.1107, 0.1349, 0.1107, 0.3292, 0.1107, 0.3292, 0.1107, 0.1349, 0.1398, 0.1614, 0.1398, 0.3027, 0.3189, 0.1217, 0.3485, 0.1263, 0.3752, 0.1397, 0.3967, 0.1612, 0.4101, 0.1879, 0.4148, 0.2176, 0.4148, 0.2465, 0.4101, 0.2762, 0.3967, 0.3029, 0.3752, 0.3244, 0.3485, 0.3378, 0.3189, 0.3424, 0.2899, 0.3424, 0.2602, 0.3378, 0.2335, 0.3244, 0.212, 0.3029, 0.1986, 0.2762, 0.194, 0.2465, 0.194, 0.2176, 0.1986, 0.1879, 0.212, 0.1612, 0.2335, 0.1397, 0.2602, 0.1263, 0.2899, 0.1217, 0.4432, 0.1885, 0.4432, 0.2756, 0.4148, 0.2465, 0.4148, 0.2176, 0.4981, 0.1349, 0.4981, 0.3292, 0.4689, 0.3027, 0.4689, 0.1614, 0.4689, 0.1614, 0.4689, 0.3027, 0.4432, 0.2756, 0.4432, 0.1885, 0.3479, 0.3709, 0.2608, 0.3709, 0.2899, 0.3424, 0.3189, 0.3424, 0.5046, 0.1237, 0.5046, 0.3404, 0.4981, 0.3292, 0.4981, 0.1349, 0.4164, 0.02955, 0.1923, 0.02955, 0.1723, 0.01047, 0.4364, 0.01047, 0.4015, 0.4257, 0.2072, 0.4257, 0.2337, 0.3966, 0.375, 0.3966, 0.375, 0.3966, 0.2337, 0.3966, 0.2608, 0.3709, 0.3479, 0.3709, 0.4127, 0.4323, 0.196, 0.4323, 0.2072, 0.4257, 0.4015, 0.4257, 0.4164, 0.4345, 0.1923, 0.4345, 0.196, 0.4323, 0.4127, 0.4323, 0.196, 0.03181, 0.4127, 0.03181, 0.4015, 0.03835, 0.2072, 0.03835, 0.2072, 0.03835, 0.4015, 0.03835, 0.375, 0.06752, 0.2337, 0.06752, 0.2337, 0.06752, 0.375, 0.06752, 0.3479, 0.0932, 0.2608, 0.0932, 0.2608, 0.0932, 0.3479, 0.0932, 0.3189, 0.1217, 0.2899, 0.1217, 0.6091, 0.7124, 0.6228, 0.7102, 0.6812, 0.7399, 0.6228, 0.7102, 0.6352, 0.7039, 0.6812, 0.7399, 0.6352, 0.7039, 0.6451, 0.694, 0.6812, 0.7399, 0.6451, 0.694, 0.6514, 0.6816, 0.6812, 0.7399, 0.6514, 0.6816, 0.6536, 0.6679, 0.6812, 0.7399, 0.4321, 0.6679, 0.4342, 0.6816, 0.4046, 0.7399, 0.4342, 0.6816, 0.4406, 0.694, 0.4046, 0.7399, 0.4406, 0.694, 0.4504, 0.7038, 0.4046, 0.7399, 0.4504, 0.7038, 0.4628, 0.7102, 0.4046, 0.7399, 0.4628, 0.7102, 0.4765, 0.7123, 0.4046, 0.7399, 0.6537, 0.5352, 0.6515, 0.5215, 0.6812, 0.4632, 0.6515, 0.5215, 0.6452, 0.5091, 0.6812, 0.4632, 0.6452, 0.5091, 0.6353, 0.4993, 0.6812, 0.4632, 0.6353, 0.4993, 0.6229, 0.4929, 0.6812, 0.4632, 0.6229, 0.4929, 0.6092, 0.4908, 0.6812, 0.4632, 0.4766, 0.4907, 0.4629, 0.4929, 0.4046, 0.4632, 0.4629, 0.4929, 0.4505, 0.4993, 0.4046, 0.4632, 0.4505, 0.4993, 0.4406, 0.5091, 0.4046, 0.4632, 0.4406, 0.5091, 0.4343, 0.5215, 0.4046, 0.4632, 0.4343, 0.5215, 0.4321, 0.5353, 0.4046, 0.4632, 0.6362, 0.6049, 0.636, 0.5915, 0.6467, 0.5915, 0.6468, 0.6048, 0.6468, 0.6048, 0.6467, 0.5915, 0.6573, 0.5914, 0.6574, 0.6048, 0.6574, 0.6048, 0.6573, 0.5914, 0.668, 0.5914, 0.668, 0.6048, 0.668, 0.6048, 0.668, 0.5914, 0.6787, 0.5913, 0.6787, 0.6047, 0.6787, 0.6047, 0.6787, 0.5913, 0.6893, 0.5912, 0.6893, 0.6046, 0.2279, 0.5903, 0.2276, 0.6037, 0.217, 0.6036, 0.2172, 0.5903, 0.2172, 0.5903, 0.217, 0.6036, 0.2064, 0.6035, 0.2065, 0.5902, 0.8218, 0.5902, 0.8219, 0.6035, 0.8113, 0.6036, 0.8111, 0.5903, 0.8111, 0.5903, 0.8113, 0.6036, 0.8007, 0.6037, 0.8005, 0.5904, 0.8005, 0.5904, 0.8007, 0.6037, 0.7901, 0.6038, 0.7898, 0.5904, 0.3284, 0.6045, 0.3284, 0.5912, 0.339, 0.5912, 0.339, 0.6046, 0.339, 0.6046, 0.339, 0.5912, 0.3497, 0.5913, 0.3496, 0.6047, 0.3496, 0.6047, 0.3497, 0.5913, 0.3604, 0.5914, 0.3603, 0.6048, 0.3603, 0.6048, 0.3604, 0.5914, 0.371, 0.5914, 0.3709, 0.6048, 0.3709, 0.6048, 0.371, 0.5914, 0.3817, 0.5914, 0.3815, 0.6048, 0.5355, 0.5917, 0.5354, 0.6051, 0.5248, 0.6051, 0.5248, 0.5918, 0.5248, 0.5918, 0.5248, 0.6051, 0.5141, 0.6052, 0.5142, 0.5918, 0.5142, 0.5918, 0.5141, 0.6052, 0.5035, 0.6052, 0.5035, 0.5918, 0.5035, 0.5918, 0.5035, 0.6052, 0.4929, 0.6051, 0.4928, 0.5918, 0.4928, 0.5918, 0.4929, 0.6051, 0.4823, 0.6051, 0.4822, 0.5917, 0.0828, 0.3641, 0.1019, 0.3441, 0.1041, 0.3721, 0.08499, 0.3917, 0.08499, 0.3917, 0.1041, 0.3721, 0.1106, 0.3973, 0.09135, 0.4167, 0.09135, 0.4167, 0.1106, 0.3973, 0.1391, 0.4258, 0.1197, 0.4451, 0.1197, 0.4451, 0.1391, 0.4258, 0.1643, 0.4323, 0.1447, 0.4514, 0.1447, 0.4514, 0.1643, 0.4323, 0.1923, 0.4345, 0.1723, 0.4536, 0.4364, 0.4536, 0.4164, 0.4345, 0.4444, 0.4323, 0.4641, 0.4514, 0.4641, 0.4514, 0.4444, 0.4323, 0.4697, 0.4258, 0.489, 0.4451, 0.489, 0.4451, 0.4697, 0.4258, 0.4981, 0.3973, 0.5174, 0.4167, 0.5174, 0.4167, 0.4981, 0.3973, 0.5046, 0.3721, 0.5237, 0.3917, 0.5237, 0.3917, 0.5046, 0.3721, 0.5069, 0.3441, 0.5259, 0.3641, 0.5259, 0.1, 0.5069, 0.12, 0.5046, 0.09202, 0.5237, 0.07235, 0.5237, 0.07235, 0.5046, 0.09202, 0.4981, 0.06674, 0.5174, 0.04739, 0.5174, 0.04739, 0.4981, 0.06674, 0.4697, 0.03829, 0.489, 0.01902, 0.489, 0.01902, 0.4697, 0.03829, 0.4444, 0.03179, 0.4641, 0.01266, 0.4641, 0.01266, 0.4444, 0.03179, 0.4164, 0.02955, 0.4364, 0.01047, 0.1019, 0.12, 0.0828, 0.1, 0.08499, 0.07235, 0.1041, 0.09202, 0.1041, 0.09202, 0.08499, 0.07235, 0.09135, 0.04739, 0.1106, 0.06674, 0.1106, 0.06674, 0.09135, 0.04739, 0.1197, 0.01902, 0.1391, 0.03829, 0.1391, 0.03829, 0.1197, 0.01902, 0.1447, 0.01266, 0.1643, 0.03179, 0.1643, 0.03179, 0.1447, 0.01266, 0.1723, 0.01047, 0.1923, 0.02955, 0.1019, 0.3441, 0.1041, 0.3404, 0.1044, 0.369, 0.1041, 0.3721, 0.1041, 0.3721, 0.1044, 0.369, 0.1051, 0.3953, 0.1106, 0.3973, 0.1106, 0.3973, 0.1051, 0.3953, 0.1412, 0.4313, 0.1391, 0.4258, 0.1391, 0.4258, 0.1412, 0.4313, 0.1675, 0.432, 0.1643, 0.4323, 0.1643, 0.4323, 0.1675, 0.432, 0.196, 0.4323, 0.1923, 0.4345, 0.1041, 0.1237, 0.1019, 0.12, 0.1041, 0.09202, 0.1044, 0.09513, 0.1044, 0.09513, 0.1041, 0.09202, 0.1106, 0.06674, 0.1051, 0.06883, 0.1051, 0.06883, 0.1106, 0.06674, 0.1391, 0.03829, 0.1412, 0.03281, 0.1412, 0.03281, 0.1391, 0.03829, 0.1643, 0.03179, 0.1675, 0.03207, 0.1675, 0.03207, 0.1643, 0.03179, 0.1923, 0.02955, 0.196, 0.03181, 0.5069, 0.12, 0.5046, 0.1237, 0.5043, 0.09513, 0.5046, 0.09202, 0.5046, 0.09202, 0.5043, 0.09513, 0.5036, 0.06883, 0.4981, 0.06674, 0.4981, 0.06674, 0.5036, 0.06883, 0.4676, 0.03281, 0.4697, 0.03829, 0.4697, 0.03829, 0.4676, 0.03281, 0.4413, 0.03206, 0.4444, 0.03179, 0.4444, 0.03179, 0.4413, 0.03206, 0.4127, 0.03181, 0.4164, 0.02955, 0.1107, 0.1349, 0.1041, 0.1237, 0.1044, 0.09513, 0.1125, 0.1052, 0.1125, 0.1052, 0.1044, 0.09513, 0.1051, 0.06883, 0.1179, 0.07893, 0.1179, 0.07893, 0.1051, 0.06883, 0.1412, 0.03281, 0.1512, 0.04556, 0.1512, 0.04556, 0.1412, 0.03281, 0.1675, 0.03207, 0.1775, 0.0402, 0.1775, 0.0402, 0.1675, 0.03207, 0.196, 0.03181, 0.2072, 0.03835, 0.5046, 0.1237, 0.4981, 0.1349, 0.4962, 0.1052, 0.5043, 0.09513, 0.5043, 0.09513, 0.4962, 0.1052, 0.4909, 0.07893, 0.5036, 0.06883, 0.5036, 0.06883, 0.4909, 0.07893, 0.4575, 0.04555, 0.4676, 0.03281, 0.4676, 0.03281, 0.4575, 0.04555, 0.4312, 0.0402, 0.4413, 0.03206, 0.4413, 0.03206, 0.4312, 0.0402, 0.4015, 0.03835, 0.4127, 0.03181, 0.1398, 0.1614, 0.1107, 0.1349, 0.1125, 0.1052, 0.1433, 0.1326, 0.1433, 0.1326, 0.1125, 0.1052, 0.1179, 0.07893, 0.1534, 0.1074, 0.1534, 0.1074, 0.1179, 0.07893, 0.1512, 0.04556, 0.1798, 0.08105, 0.1798, 0.08105, 0.1512, 0.04556, 0.1775, 0.0402, 0.205, 0.07099, 0.205, 0.07099, 0.1775, 0.0402, 0.2072, 0.03835, 0.2337, 0.06752, 0.4981, 0.1349, 0.4689, 0.1614, 0.4654, 0.1326, 0.4962, 0.1052, 0.4962, 0.1052, 0.4654, 0.1326, 0.4554, 0.1074, 0.4909, 0.07893, 0.4909, 0.07893, 0.4554, 0.1074, 0.429, 0.08105, 0.4575, 0.04555, 0.4575, 0.04555, 0.429, 0.08105, 0.4038, 0.07099, 0.4312, 0.0402, 0.4312, 0.0402, 0.4038, 0.07099, 0.375, 0.06752, 0.4015, 0.03835, 0.1655, 0.1885, 0.1398, 0.1614, 0.1433, 0.1326, 0.1696, 0.1591, 0.1696, 0.1591, 0.1433, 0.1326, 0.1534, 0.1074, 0.1816, 0.1325, 0.1816, 0.1325, 0.1534, 0.1074, 0.1798, 0.08105, 0.2048, 0.1093, 0.2048, 0.1093, 0.1798, 0.08105, 0.205, 0.07099, 0.2314, 0.09732, 0.2314, 0.09732, 0.205, 0.07099, 0.2337, 0.06752, 0.2608, 0.0932, 0.4689, 0.1614, 0.4432, 0.1885, 0.4391, 0.1591, 0.4654, 0.1326, 0.4654, 0.1326, 0.4391, 0.1591, 0.4271, 0.1325, 0.4554, 0.1074, 0.4554, 0.1074, 0.4271, 0.1325, 0.4039, 0.1093, 0.429, 0.08105, 0.429, 0.08105, 0.4039, 0.1093, 0.3774, 0.09733, 0.4038, 0.07099, 0.4038, 0.07099, 0.3774, 0.09733, 0.3479, 0.0932, 0.375, 0.06752, 0.194, 0.2176, 0.1655, 0.1885, 0.1696, 0.1591, 0.1986, 0.1879, 0.1986, 0.1879, 0.1696, 0.1591, 0.1816, 0.1325, 0.212, 0.1612, 0.212, 0.1612, 0.1816, 0.1325, 0.2048, 0.1093, 0.2335, 0.1397, 0.2335, 0.1397, 0.2048, 0.1093, 0.2314, 0.09732, 0.2602, 0.1263, 0.2602, 0.1263, 0.2314, 0.09732, 0.2608, 0.0932, 0.2899, 0.1217, 0.4432, 0.1885, 0.4148, 0.2176, 0.4101, 0.1879, 0.4391, 0.1591, 0.4391, 0.1591, 0.4101, 0.1879, 0.3967, 0.1612, 0.4271, 0.1325, 0.4271, 0.1325, 0.3967, 0.1612, 0.3752, 0.1397, 0.4039, 0.1093, 0.4039, 0.1093, 0.3752, 0.1397, 0.3485, 0.1263, 0.3774, 0.09733, 0.3774, 0.09733, 0.3485, 0.1263, 0.3189, 0.1217, 0.3479, 0.0932, 0.4164, 0.4345, 0.4127, 0.4323, 0.4413, 0.432, 0.4444, 0.4323, 0.4444, 0.4323, 0.4413, 0.432, 0.4676, 0.4313, 0.4697, 0.4258, 0.4697, 0.4258, 0.4676, 0.4313, 0.5036, 0.3953, 0.4981, 0.3973, 0.4981, 0.3973, 0.5036, 0.3953, 0.5043, 0.369, 0.5046, 0.3721, 0.5046, 0.3721, 0.5043, 0.369, 0.5046, 0.3404, 0.5069, 0.3441, 0.4127, 0.4323, 0.4015, 0.4257, 0.4312, 0.4239, 0.4413, 0.432, 0.4413, 0.432, 0.4312, 0.4239, 0.4575, 0.4185, 0.4676, 0.4313, 0.4676, 0.4313, 0.4575, 0.4185, 0.4909, 0.3852, 0.5036, 0.3953, 0.5036, 0.3953, 0.4909, 0.3852, 0.4962, 0.3589, 0.5043, 0.369, 0.5043, 0.369, 0.4962, 0.3589, 0.4981, 0.3292, 0.5046, 0.3404, 0.4015, 0.4257, 0.375, 0.3966, 0.4038, 0.3931, 0.4312, 0.4239, 0.4312, 0.4239, 0.4038, 0.3931, 0.429, 0.383, 0.4575, 0.4185, 0.4575, 0.4185, 0.429, 0.383, 0.4554, 0.3566, 0.4909, 0.3852, 0.4909, 0.3852, 0.4554, 0.3566, 0.4654, 0.3315, 0.4962, 0.3589, 0.4962, 0.3589, 0.4654, 0.3315, 0.4689, 0.3027, 0.4981, 0.3292, 0.375, 0.3966, 0.3479, 0.3709, 0.3774, 0.3668, 0.4038, 0.3931, 0.4038, 0.3931, 0.3774, 0.3668, 0.4039, 0.3548, 0.429, 0.383, 0.429, 0.383, 0.4039, 0.3548, 0.4271, 0.3316, 0.4554, 0.3566, 0.4554, 0.3566, 0.4271, 0.3316, 0.4391, 0.305, 0.4654, 0.3315, 0.4654, 0.3315, 0.4391, 0.305, 0.4432, 0.2756, 0.4689, 0.3027, 0.3479, 0.3709, 0.3189, 0.3424, 0.3485, 0.3378, 0.3774, 0.3668, 0.3774, 0.3668, 0.3485, 0.3378, 0.3752, 0.3244, 0.4039, 0.3548, 0.4039, 0.3548, 0.3752, 0.3244, 0.3967, 0.3029, 0.4271, 0.3316, 0.4271, 0.3316, 0.3967, 0.3029, 0.4101, 0.2762, 0.4391, 0.305, 0.4391, 0.305, 0.4101, 0.2762, 0.4148, 0.2465, 0.4432, 0.2756, 0.1041, 0.3404, 0.1107, 0.3292, 0.1125, 0.3589, 0.1044, 0.369, 0.1044, 0.369, 0.1125, 0.3589, 0.1179, 0.3852, 0.1051, 0.3953, 0.1051, 0.3953, 0.1179, 0.3852, 0.1512, 0.4185, 0.1412, 0.4313, 0.1412, 0.4313, 0.1512, 0.4185, 0.1775, 0.4239, 0.1675, 0.432, 0.1675, 0.432, 0.1775, 0.4239, 0.2072, 0.4257, 0.196, 0.4323, 0.1107, 0.3292, 0.1398, 0.3027, 0.1433, 0.3315, 0.1125, 0.3589, 0.1125, 0.3589, 0.1433, 0.3315, 0.1534, 0.3566, 0.1179, 0.3852, 0.1179, 0.3852, 0.1534, 0.3566, 0.1798, 0.383, 0.1512, 0.4185, 0.1512, 0.4185, 0.1798, 0.383, 0.205, 0.3931, 0.1775, 0.4239, 0.1775, 0.4239, 0.205, 0.3931, 0.2337, 0.3966, 0.2072, 0.4257, 0.1398, 0.3027, 0.1655, 0.2756, 0.1696, 0.305, 0.1433, 0.3315, 0.1433, 0.3315, 0.1696, 0.305, 0.1816, 0.3316, 0.1534, 0.3566, 0.1534, 0.3566, 0.1816, 0.3316, 0.2048, 0.3548, 0.1798, 0.383, 0.1798, 0.383, 0.2048, 0.3548, 0.2314, 0.3668, 0.205, 0.3931, 0.205, 0.3931, 0.2314, 0.3668, 0.2608, 0.3709, 0.2337, 0.3966, 0.1655, 0.2756, 0.194, 0.2465, 0.1986, 0.2762, 0.1696, 0.305, 0.1696, 0.305, 0.1986, 0.2762, 0.212, 0.3029, 0.1816, 0.3316, 0.1816, 0.3316, 0.212, 0.3029, 0.2335, 0.3244, 0.2048, 0.3548, 0.2048, 0.3548, 0.2335, 0.3244, 0.2602, 0.3378, 0.2314, 0.3668, 0.2314, 0.3668, 0.2602, 0.3378, 0.2899, 0.3424, 0.2608, 0.3709, 0.6362, 0.6049, 0.5354, 0.6051, 0.5355, 0.5917, 0.636, 0.5915, 1.39, 0.9944, -0.3971, 0.9944, -0.6277, 0.7638, 1.62, 0.7638, 1.395, 0.9958, -0.3913, 0.9958, -0.6219, 0.7651, 1.626, 0.7651, -0.3913, 0.7624, 1.395, 0.7624, 1.626, 0.993, -0.622, 0.993, -0.3987, 0.7638, 1.388, 0.7638, 1.619, 0.9944, -0.6294, 0.9944, 1.299, 0.9943, 1.04, 0.9943, 0.7537, 0.7684, 0.8791, 0.7684, 0.4558, 0.9956, -0.2956, 0.9956, -0.03861, 0.764, 0.4708, 0.764, 1.715, 0.9956, 1.184, 0.9956, 0.9644, 0.764, 1.324, 0.764, 1.184, 0.9956, 0.4558, 0.9956, 0.4708, 0.764, 0.9644, 0.764, 0.198, 0.7623, 0.802, 0.7623, 1.033, 0.9929, -0.03262, 0.9929, 0.198, 0.7634, 0.802, 0.7634, 1.033, 0.9941, -0.03262, 0.9941, 0.198, 0.764, 0.802, 0.764, 1.033, 0.9946, -0.03262, 0.9946, 0.198, 0.7651, 0.802, 0.7651, 1.033, 0.9957, -0.03262, 0.9957, 0.6147, 0.7604, 0.6147, 0.993, 0.3822, 0.993, 0.3822, 0.7604, 1.04, 0.9943, 0.4845, 0.9943, 0.4845, 0.7684, 0.7537, 0.7684, -0.07109, 0.9943, -0.3297, 0.9943, 0.08988, 0.7684, 0.2152, 0.7684, 0.4845, 0.9943, -0.07109, 0.9943, 0.2152, 0.7684, 0.4845, 0.7684, 0.8037, 0.02699, 0.7506, 0.02798, 0.7506, 0.01092, 0.8037, 0.009965, 0.8361, 0.05594, 0.8669, 0.1063, 0.8393, 0.02202, 0.9471, 0.06076, 0.9074, 0.05759, 0.9095, 0.02013, 0.9508, 0.02332, 0.8414, 0.05271, 0.8767, 0.05068, 0.8393, 0.02202, 0.8853, 0.02686, 0.8037, 0.02699, 0.8037, 0.009965, 0.8853, 0.009827, 0.8414, 0.05271, 0.8942, 0.06183, 0.8767, 0.05068, 0.8942, 0.06183, 0.88, 0.09343, 0.8767, 0.05068, 0.8281, 0.05639, 0.7886, 0.05834, 0.7861, 0.02109, 0.8271, 0.01907, 0.8687, 0.06283, 0.8614, 0.09394, 0.8361, 0.05594, 0.8614, 0.09394, 0.8669, 0.1063, 0.8361, 0.05594, 0.9074, 0.05759, 0.8677, 0.0561, 0.8682, 0.01871, 0.9095, 0.02013, 0.8942, 0.0875, 0.8152, 0.08427, 0.8669, 0.1063, 0.8633, 0.09728, 0.8677, 0.0561, 0.8281, 0.05639, 0.8271, 0.01907, 0.8682, 0.01871, 0.8415, 0.1762, 0.7987, 0.1762, 0.7987, 0.1334, 0.8415, 0.1334, 0.88, 0.09343, 0.8614, 0.09394, 0.8687, 0.06283, 0.8767, 0.05068, 0.8776, 0.103, 0.8648, 0.113, 0.8723, 0.1538, 0.8793, 0.1109, 0.8152, 0.08427, 0.8414, 0.05271, 0.8393, 0.02202, 0.8669, 0.1063, 0.8942, 0.0875, 0.88, 0.09343, 0.8942, 0.06183, 0.8942, 0.0875, 0.8633, 0.09728, 0.88, 0.09343, 0.7987, 0.1764, 0.8396, 0.1764, 0.8396, 0.2173, 0.7987, 0.2173, 0.9946, 0.02926, 0.9462, 0.02765, 0.9462, 0.01055, 0.9946, 0.0121, 0.9462, 0.02765, 0.8853, 0.02686, 0.8853, 0.009827, 0.9462, 0.01055, 0.8853, 0.04307, 0.8037, 0.0432, 0.8037, 0.02699, 0.8853, 0.02686, 0.8037, 0.0432, 0.7506, 0.04427, 0.7506, 0.02798, 0.8037, 0.02699, 0.9946, 0.04572, 0.9462, 0.04393, 0.9462, 0.02765, 0.9946, 0.02926, 0.9462, 0.04393, 0.8853, 0.04307, 0.8853, 0.02686, 0.9462, 0.02765, 0.8853, 0.05848, 0.8037, 0.05868, 0.8037, 0.0432, 0.8853, 0.04307, 0.8037, 0.05868, 0.7506, 0.06, 0.7506, 0.04427, 0.8037, 0.0432, 0.9946, 0.06167, 0.9462, 0.05954, 0.9462, 0.04393, 0.9946, 0.04572, 0.9462, 0.05954, 0.8853, 0.05848, 0.8853, 0.04307, 0.9462, 0.04393, 0.8853, 0.07302, 0.8037, 0.0734, 0.8037, 0.05868, 0.8853, 0.05848, 0.8037, 0.0734, 0.7506, 0.07518, 0.7506, 0.06, 0.8037, 0.05868, 0.9946, 0.07718, 0.9462, 0.07444, 0.9462, 0.05954, 0.9946, 0.06167, 0.9462, 0.07444, 0.8853, 0.07302, 0.8853, 0.05848, 0.9462, 0.05954, 0.8853, 0.08626, 0.8037, 0.08712, 0.8037, 0.0734, 0.8853, 0.07302, 0.8037, 0.08712, 0.7506, 0.08998, 0.7506, 0.07518, 0.8037, 0.0734, 0.9946, 0.09219, 0.9462, 0.08853, 0.9462, 0.07444, 0.9946, 0.07718, 0.9462, 0.08853, 0.8853, 0.08626, 0.8853, 0.07302, 0.9462, 0.07444, 0.8853, 0.1001, 0.8037, 0.0998, 0.8037, 0.08712, 0.8853, 0.08626, 0.8037, 0.0998, 0.7506, 0.09993, 0.7506, 0.08998, 0.8037, 0.08712, 0.9946, 0.1022, 0.9462, 0.1008, 0.9462, 0.08853, 0.9946, 0.09219, 0.9462, 0.1008, 0.8853, 0.1001, 0.8853, 0.08626, 0.9462, 0.08853, 0.88, 0.09343, 0.8633, 0.09728, 0.8648, 0.113, 0.8776, 0.103, 0.8633, 0.09728, 0.8669, 0.1063, 0.8723, 0.1538, 0.8648, 0.113, 0.8669, 0.1063, 0.8614, 0.09394, 0.8793, 0.1109, 0.8723, 0.1538, 0.8614, 0.09394, 0.88, 0.09343, 0.8776, 0.103, 0.8793, 0.1109, 0.8853, 0.1149, 0.8037, 0.1135, 0.8037, 0.0998, 0.8853, 0.1001, 0.8037, 0.1135, 0.7506, 0.1113, 0.7506, 0.09993, 0.8037, 0.0998, 0.9946, 0.1139, 0.9462, 0.1144, 0.9462, 0.1008, 0.9946, 0.1022, 0.9462, 0.1144, 0.8853, 0.1149, 0.8853, 0.1001, 0.9462, 0.1008, 0.8853, 0.127, 0.8037, 0.1261, 0.8037, 0.1135, 0.8853, 0.1149, 0.8037, 0.1261, 0.7506, 0.125, 0.7506, 0.1113, 0.8037, 0.1135, 0.9946, 0.1275, 0.9462, 0.1272, 0.9462, 0.1144, 0.9946, 0.1139, 0.9462, 0.1272, 0.8853, 0.127, 0.8853, 0.1149, 0.9462, 0.1144, 0.8853, 0.1392, 0.8037, 0.1386, 0.8037, 0.1261, 0.8853, 0.127, 0.8037, 0.1386, 0.7506, 0.138, 0.7506, 0.125, 0.8037, 0.1261, 0.9946, 0.1403, 0.9462, 0.1397, 0.9462, 0.1272, 0.9946, 0.1275, 0.9462, 0.1397, 0.8853, 0.1392, 0.8853, 0.127, 0.9462, 0.1272, 0.8853, 0.1515, 0.8037, 0.151, 0.8037, 0.1386, 0.8853, 0.1392, 0.8037, 0.151, 0.7506, 0.1505, 0.7506, 0.138, 0.8037, 0.1386, 0.9946, 0.1525, 0.9462, 0.1519, 0.9462, 0.1397, 0.9946, 0.1403, 0.9462, 0.1519, 0.8853, 0.1515, 0.8853, 0.1392, 0.9462, 0.1397, 0.8853, 0.1639, 0.8037, 0.1633, 0.8037, 0.151, 0.8853, 0.1515, 0.8037, 0.1633, 0.7506, 0.1627, 0.7506, 0.1505, 0.8037, 0.151, 0.9946, 0.1643, 0.9462, 0.1641, 0.9462, 0.1519, 0.9946, 0.1525, 0.9462, 0.1641, 0.8853, 0.1639, 0.8853, 0.1515, 0.9462, 0.1519, 0.8853, 0.1766, 0.8037, 0.1757, 0.8037, 0.1633, 0.8853, 0.1639, 0.8037, 0.1757, 0.7506, 0.1746, 0.7506, 0.1627, 0.8037, 0.1633, 0.9946, 0.1758, 0.9462, 0.1766, 0.9462, 0.1641, 0.9946, 0.1643, 0.9462, 0.1766, 0.8853, 0.1766, 0.8853, 0.1639, 0.9462, 0.1641, 0.8853, 0.1903, 0.8037, 0.1887, 0.8037, 0.1757, 0.8853, 0.1766, 0.8037, 0.1887, 0.7506, 0.186, 0.7506, 0.1746, 0.8037, 0.1757, 0.9946, 0.187, 0.9462, 0.1899, 0.9462, 0.1766, 0.9946, 0.1758, 0.9462, 0.1899, 0.8853, 0.1903, 0.8853, 0.1766, 0.9462, 0.1766, 0.8853, 0.2006, 0.8037, 0.2012, 0.8037, 0.1887, 0.8853, 0.1903, 0.8037, 0.2012, 0.7506, 0.2019, 0.7506, 0.186, 0.8037, 0.1887, 0.9946, 0.2027, 0.9462, 0.2017, 0.9462, 0.1899, 0.9946, 0.187, 0.9462, 0.2017, 0.8853, 0.2006, 0.8853, 0.1903, 0.9462, 0.1899, 0.8853, 0.2142, 0.8037, 0.2157, 0.8037, 0.2012, 0.8853, 0.2006, 0.8037, 0.2157, 0.7506, 0.219, 0.7506, 0.2019, 0.8037, 0.2012, 0.9946, 0.2192, 0.9462, 0.2156, 0.9462, 0.2017, 0.9946, 0.2027, 0.9462, 0.2156, 0.8853, 0.2142, 0.8853, 0.2006, 0.9462, 0.2017, 0.8853, 0.2273, 0.8037, 0.2279, 0.8037, 0.2157, 0.8853, 0.2142, 0.8037, 0.2279, 0.7506, 0.2296, 0.7506, 0.219, 0.8037, 0.2157, 0.9946, 0.2299, 0.9462, 0.2281, 0.9462, 0.2156, 0.9946, 0.2192, 0.9462, 0.2281, 0.8853, 0.2273, 0.8853, 0.2142, 0.9462, 0.2156, 0.8853, 0.2387, 0.8037, 0.239, 0.8037, 0.2279, 0.8853, 0.2273, 0.8037, 0.239, 0.7506, 0.2399, 0.7506, 0.2296, 0.8037, 0.2279, 0.9946, 0.2402, 0.9462, 0.2391, 0.9462, 0.2281, 0.9946, 0.2299, 0.9462, 0.2391, 0.8853, 0.2387, 0.8853, 0.2273, 0.9462, 0.2281, 0.8853, 0.249, 0.8037, 0.2492, 0.8037, 0.239, 0.8853, 0.2387, 0.8037, 0.2492, 0.7506, 0.2499, 0.7506, 0.2399, 0.8037, 0.239, 0.9946, 0.2503, 0.9462, 0.2494, 0.9462, 0.2391, 0.9946, 0.2402, 0.9462, 0.2494, 0.8853, 0.249, 0.8853, 0.2387, 0.9462, 0.2391, 0.8853, 0.2589, 0.8037, 0.259, 0.8037, 0.2492, 0.8853, 0.249, 0.8037, 0.259, 0.7506, 0.2596, 0.7506, 0.2499, 0.8037, 0.2492, 0.9946, 0.2601, 0.9462, 0.2593, 0.9462, 0.2494, 0.9946, 0.2503, 0.9462, 0.2593, 0.8853, 0.2589, 0.8853, 0.249, 0.9462, 0.2494, 0.8853, 0.2684, 0.8037, 0.2685, 0.8037, 0.259, 0.8853, 0.2589, 0.8037, 0.2685, 0.7506, 0.2691, 0.7506, 0.2596, 0.8037, 0.259, 0.9946, 0.2696, 0.9462, 0.2688, 0.9462, 0.2593, 0.9946, 0.2601, 0.9462, 0.2688, 0.8853, 0.2684, 0.8853, 0.2589, 0.9462, 0.2593, 0.8853, 0.2774, 0.8037, 0.2776, 0.8037, 0.2685, 0.8853, 0.2684, 0.8037, 0.2776, 0.7506, 0.2784, 0.7506, 0.2691, 0.8037, 0.2685, 0.9946, 0.279, 0.9462, 0.2778, 0.9462, 0.2688, 0.9946, 0.2696, 0.9462, 0.2778, 0.8853, 0.2774, 0.8853, 0.2684, 0.9462, 0.2688, 0.8853, 0.2857, 0.8037, 0.2863, 0.8037, 0.2776, 0.8853, 0.2774, 0.8037, 0.2863, 0.7506, 0.2877, 0.7506, 0.2784, 0.8037, 0.2776, 0.9946, 0.2882, 0.9462, 0.2864, 0.9462, 0.2778, 0.9946, 0.279, 0.9462, 0.2864, 0.8853, 0.2857, 0.8853, 0.2774, 0.9462, 0.2778, 0.8853, 0.2931, 0.8037, 0.2944, 0.8037, 0.2863, 0.8853, 0.2857, 0.8037, 0.2944, 0.7506, 0.2967, 0.7506, 0.2877, 0.8037, 0.2863, 0.9946, 0.2969, 0.9462, 0.294, 0.9462, 0.2864, 0.9946, 0.2882, 0.9462, 0.294, 0.8853, 0.2931, 0.8853, 0.2857, 0.9462, 0.2864, 0.8853, 0.3004, 0.8037, 0.3006, 0.8037, 0.2944, 0.8853, 0.2931, 0.8037, 0.3006, 0.7506, 0.3012, 0.7506, 0.2967, 0.8037, 0.2944, 0.9946, 0.3005, 0.9462, 0.3004, 0.9462, 0.294, 0.9946, 0.2969, 0.9462, 0.3004, 0.8853, 0.3004, 0.8853, 0.2931, 0.9462, 0.294, 0.8853, 0.3079, 0.8037, 0.307, 0.8037, 0.3006, 0.8853, 0.3004, 0.8037, 0.307, 0.7506, 0.3059, 0.7506, 0.3012, 0.8037, 0.3006, 0.9946, 0.3043, 0.9462, 0.3067, 0.9462, 0.3004, 0.9946, 0.3005, 0.9462, 0.3067, 0.8853, 0.3079, 0.8853, 0.3004, 0.9462, 0.3004, 0.8853, 0.3141, 0.8037, 0.314, 0.8037, 0.307, 0.8853, 0.3079, 0.8037, 0.314, 0.7506, 0.3137, 0.7506, 0.3059, 0.8037, 0.307, 0.9946, 0.3122, 0.9462, 0.3134, 0.9462, 0.3067, 0.9946, 0.3043, 0.9462, 0.3134, 0.8853, 0.3141, 0.8853, 0.3079, 0.9462, 0.3067, 0.8853, 0.3208, 0.8037, 0.3211, 0.8037, 0.314, 0.8853, 0.3141, 0.8037, 0.3211, 0.7506, 0.3212, 0.7506, 0.3137, 0.8037, 0.314, 0.9946, 0.3197, 0.9462, 0.3204, 0.9462, 0.3134, 0.9946, 0.3122, 0.9462, 0.3204, 0.8853, 0.3208, 0.8853, 0.3141, 0.9462, 0.3134, 0.8853, 0.3278, 0.8037, 0.3281, 0.8037, 0.3211, 0.8853, 0.3208, 0.8037, 0.3281, 0.7506, 0.3285, 0.7506, 0.3212, 0.8037, 0.3211, 0.9946, 0.3269, 0.9462, 0.3274, 0.9462, 0.3204, 0.9946, 0.3197, 0.9462, 0.3274, 0.8853, 0.3278, 0.8853, 0.3208, 0.9462, 0.3204, 0.8853, 0.3349, 0.8037, 0.3352, 0.8037, 0.3281, 0.8853, 0.3278, 0.8037, 0.3352, 0.7506, 0.3356, 0.7506, 0.3285, 0.8037, 0.3281, 0.9946, 0.3339, 0.9462, 0.3344, 0.9462, 0.3274, 0.9946, 0.3269, 0.9462, 0.3344, 0.8853, 0.3349, 0.8853, 0.3278, 0.9462, 0.3274, 0.8853, 0.3421, 0.8037, 0.3423, 0.8037, 0.3352, 0.8853, 0.3349, 0.8037, 0.3423, 0.7506, 0.3426, 0.7506, 0.3356, 0.8037, 0.3352, 0.9946, 0.3407, 0.9462, 0.3416, 0.9462, 0.3344, 0.9946, 0.3339, 0.9462, 0.3416, 0.8853, 0.3421, 0.8853, 0.3349, 0.9462, 0.3344, 0.8853, 0.3497, 0.8037, 0.3493, 0.8037, 0.3423, 0.8853, 0.3421, 0.8037, 0.3493, 0.7506, 0.3495, 0.7506, 0.3426, 0.8037, 0.3423, 0.9946, 0.3473, 0.9462, 0.3491, 0.9462, 0.3416, 0.9946, 0.3407, 0.9462, 0.3491, 0.8853, 0.3497, 0.8853, 0.3421, 0.9462, 0.3416, 0.8853, 0.356, 0.8037, 0.3572, 0.8037, 0.3493, 0.8853, 0.3497, 0.8037, 0.3572, 0.7506, 0.3583, 0.7506, 0.3495, 0.8037, 0.3493, 0.9946, 0.3545, 0.9462, 0.355, 0.9462, 0.3491, 0.9946, 0.3473, 0.9462, 0.355, 0.8853, 0.356, 0.8853, 0.3497, 0.9462, 0.3491, 0.8853, 0.3647, 0.8037, 0.3666, 0.8037, 0.3572, 0.8853, 0.356, 0.8037, 0.3666, 0.7506, 0.3686, 0.7506, 0.3583, 0.8037, 0.3572, 0.9946, 0.3646, 0.9462, 0.3639, 0.9462, 0.355, 0.9946, 0.3545, 0.9462, 0.3639, 0.8853, 0.3647, 0.8853, 0.356, 0.9462, 0.355, 0.8853, 0.3719, 0.8037, 0.3733, 0.8037, 0.3666, 0.8853, 0.3647, 0.8037, 0.3733, 0.7506, 0.3751, 0.7506, 0.3686, 0.8037, 0.3666, 0.9946, 0.371, 0.9462, 0.3711, 0.9462, 0.3639, 0.9946, 0.3646, 0.9462, 0.3711, 0.8853, 0.3719, 0.8853, 0.3647, 0.9462, 0.3639, 0.8853, 0.3781, 0.8037, 0.3794, 0.8037, 0.3733, 0.8853, 0.3719, 0.8037, 0.3794, 0.7506, 0.381, 0.7506, 0.3751, 0.8037, 0.3733, 0.9946, 0.3769, 0.9462, 0.3773, 0.9462, 0.3711, 0.9946, 0.371, 0.9462, 0.3773, 0.8853, 0.3781, 0.8853, 0.3719, 0.9462, 0.3711, 0.8853, 0.3839, 0.8037, 0.385, 0.8037, 0.3794, 0.8853, 0.3781, 0.8037, 0.385, 0.7506, 0.3865, 0.7506, 0.381, 0.8037, 0.3794, 0.9946, 0.3825, 0.9462, 0.383, 0.9462, 0.3773, 0.9946, 0.3769, 0.9462, 0.383, 0.8853, 0.3839, 0.8853, 0.3781, 0.9462, 0.3773, 0.8853, 0.3893, 0.8037, 0.3904, 0.8037, 0.385, 0.8853, 0.3839, 0.8037, 0.3904, 0.7506, 0.3917, 0.7506, 0.3865, 0.8037, 0.385, 0.9946, 0.3878, 0.9462, 0.3884, 0.9462, 0.383, 0.9946, 0.3825, 0.9462, 0.3884, 0.8853, 0.3893, 0.8853, 0.3839, 0.9462, 0.383, 0.8853, 0.3945, 0.8037, 0.3956, 0.8037, 0.3904, 0.8853, 0.3893, 0.8037, 0.3956, 0.7506, 0.3968, 0.7506, 0.3917, 0.8037, 0.3904, 0.9946, 0.393, 0.9462, 0.3937, 0.9462, 0.3884, 0.9946, 0.3878, 0.9462, 0.3937, 0.8853, 0.3945, 0.8853, 0.3893, 0.9462, 0.3884, 0.8853, 0.3996, 0.8037, 0.4006, 0.8037, 0.3956, 0.8853, 0.3945, 0.8037, 0.4006, 0.7506, 0.4018, 0.7506, 0.3968, 0.8037, 0.3956, 0.9946, 0.398, 0.9462, 0.3987, 0.9462, 0.3937, 0.9946, 0.393, 0.9462, 0.3987, 0.8853, 0.3996, 0.8853, 0.3945, 0.9462, 0.3937, 0.8853, 0.4045, 0.8037, 0.4055, 0.8037, 0.4006, 0.8853, 0.3996, 0.8037, 0.4055, 0.7506, 0.4066, 0.7506, 0.4018, 0.8037, 0.4006, 0.9946, 0.4029, 0.9462, 0.4037, 0.9462, 0.3987, 0.9946, 0.398, 0.9462, 0.4037, 0.8853, 0.4045, 0.8853, 0.3996, 0.9462, 0.3987, 0.8853, 0.4094, 0.8037, 0.4104, 0.8037, 0.4055, 0.8853, 0.4045, 0.8037, 0.4104, 0.7506, 0.4113, 0.7506, 0.4066, 0.8037, 0.4055, 0.9946, 0.4077, 0.9462, 0.4085, 0.9462, 0.4037, 0.9946, 0.4029, 0.9462, 0.4085, 0.8853, 0.4094, 0.8853, 0.4045, 0.9462, 0.4037, 0.8853, 0.4145, 0.8037, 0.4153, 0.8037, 0.4104, 0.8853, 0.4094, 0.8037, 0.4153, 0.7506, 0.4159, 0.7506, 0.4113, 0.8037, 0.4104, 0.9946, 0.4123, 0.9462, 0.4135, 0.9462, 0.4085, 0.9946, 0.4077, 0.9462, 0.4135, 0.8853, 0.4145, 0.8853, 0.4094, 0.9462, 0.4085, 0.8853, 0.4198, 0.8037, 0.4206, 0.8037, 0.4153, 0.8853, 0.4145, 0.8037, 0.4206, 0.7506, 0.4206, 0.7506, 0.4159, 0.8037, 0.4153, 0.9946, 0.4169, 0.9462, 0.4187, 0.9462, 0.4135, 0.9946, 0.4123, 0.9462, 0.4187, 0.8853, 0.4198, 0.8853, 0.4145, 0.9462, 0.4135, 0.8853, 0.4253, 0.8037, 0.427, 0.8037, 0.4206, 0.8853, 0.4198, 0.8037, 0.427, 0.7506, 0.4254, 0.7506, 0.4206, 0.8037, 0.4206, 0.9946, 0.4212, 0.9462, 0.4248, 0.9462, 0.4187, 0.9946, 0.4169, 0.9462, 0.4248, 0.8853, 0.4253, 0.8853, 0.4198, 0.9462, 0.4187, 0.8853, 0.4378, 0.8037, 0.4375, 0.8037, 0.427, 0.8853, 0.4253, 0.8037, 0.4375, 0.7506, 0.4296, 0.7506, 0.4254, 0.8037, 0.427, 0.9946, 0.4216, 0.9462, 0.4333, 0.9462, 0.4248, 0.9946, 0.4212, 0.9462, 0.4333, 0.8853, 0.4378, 0.8853, 0.4253, 0.9462, 0.4248, 0.8853, 0.4523, 0.8037, 0.4492, 0.8037, 0.4375, 0.8853, 0.4378, 0.8037, 0.4492, 0.7506, 0.4409, 0.7506, 0.4296, 0.8037, 0.4375, 0.9946, 0.4301, 0.9462, 0.4429, 0.9462, 0.4333, 0.9946, 0.4216, 0.9462, 0.4429, 0.8853, 0.4523, 0.8853, 0.4378, 0.9462, 0.4333, 0.8004, 0.05387, 0.8543, 0.04814, 0.8543, 0.06608, 0.8004, 0.06806, 0.8543, 0.04814, 0.9297, 0.04893, 0.9297, 0.06727, 0.8543, 0.06608, 0.9297, 0.04893, 0.9878, 0.0614, 0.9878, 0.06958, 0.9297, 0.06727, 0.7531, 0.07464, 0.8004, 0.05387, 0.8004, 0.06806, 0.7531, 0.07399, 0.8004, 0.06806, 0.8543, 0.06608, 0.8543, 0.0664, 0.8004, 0.06831, 0.8543, 0.06608, 0.9297, 0.06727, 0.9297, 0.06753, 0.8543, 0.0664, 0.9297, 0.06727, 0.9878, 0.06958, 0.9878, 0.06984, 0.9297, 0.06753, 0.7531, 0.07399, 0.8004, 0.06806, 0.8004, 0.06831, 0.7531, 0.07419, 0.8004, 0.06831, 0.8543, 0.0664, 0.8543, 0.06767, 0.8004, 0.06949, 0.8543, 0.0664, 0.9297, 0.06753, 0.9297, 0.06865, 0.8543, 0.06767, 0.9297, 0.06753, 0.9878, 0.06984, 0.9878, 0.07084, 0.9297, 0.06865, 0.7531, 0.07419, 0.8004, 0.06831, 0.8004, 0.06949, 0.7531, 0.07494, 0.8004, 0.06949, 0.8543, 0.06767, 0.8543, 0.07006, 0.8004, 0.07176, 0.8543, 0.06767, 0.9297, 0.06865, 0.9297, 0.0708, 0.8543, 0.07006, 0.9297, 0.06865, 0.9878, 0.07084, 0.9878, 0.0727, 0.9297, 0.0708, 0.7531, 0.07494, 0.8004, 0.06949, 0.8004, 0.07176, 0.7531, 0.07629, 0.8004, 0.07176, 0.8543, 0.07006, 0.8543, 0.07359, 0.8004, 0.07502, 0.8543, 0.07006, 0.9297, 0.0708, 0.9297, 0.07397, 0.8543, 0.07359, 0.9297, 0.0708, 0.9878, 0.0727, 0.9878, 0.07551, 0.9297, 0.07397, 0.7531, 0.07629, 0.8004, 0.07176, 0.8004, 0.07502, 0.7531, 0.07832, 0.8004, 0.07502, 0.8543, 0.07359, 0.8543, 0.07805, 0.8004, 0.07909, 0.8543, 0.07359, 0.9297, 0.07397, 0.9297, 0.07824, 0.8543, 0.07805, 0.9297, 0.07397, 0.9878, 0.07551, 0.9878, 0.07917, 0.9297, 0.07824, 0.7531, 0.07832, 0.8004, 0.07502, 0.8004, 0.07909, 0.7531, 0.08128, 0.8004, 0.07909, 0.8543, 0.07805, 0.8543, 0.08331, 0.8004, 0.08409, 0.8543, 0.07805, 0.9297, 0.07824, 0.9297, 0.08339, 0.8543, 0.08331, 0.9297, 0.07824, 0.9878, 0.07917, 0.9878, 0.08385, 0.9297, 0.08339, 0.7531, 0.08128, 0.8004, 0.07909, 0.8004, 0.08409, 0.7531, 0.08535, 0.8004, 0.08409, 0.8543, 0.08331, 0.8543, 0.08952, 0.8004, 0.08995, 0.8543, 0.08331, 0.9297, 0.08339, 0.9297, 0.08941, 0.8543, 0.08952, 0.9297, 0.08339, 0.9878, 0.08385, 0.9878, 0.08951, 0.9297, 0.08941, 0.7531, 0.08535, 0.8004, 0.08409, 0.8004, 0.08995, 0.7531, 0.09052, 0.8004, 0.08995, 0.8543, 0.08952, 0.8543, 0.09656, 0.8004, 0.09673, 0.8543, 0.08952, 0.9297, 0.08941, 0.9297, 0.09637, 0.8543, 0.09656, 0.9297, 0.08941, 0.9878, 0.08951, 0.9878, 0.0962, 0.9297, 0.09637, 0.7531, 0.09052, 0.8004, 0.08995, 0.8004, 0.09673, 0.7531, 0.09681, 0.8004, 0.09673, 0.8543, 0.09656, 0.8543, 0.1045, 0.8004, 0.1045, 0.8543, 0.09656, 0.9297, 0.09637, 0.9297, 0.1043, 0.8543, 0.1045, 0.9297, 0.09637, 0.9878, 0.0962, 0.9878, 0.104, 0.9297, 0.1043, 0.7531, 0.09681, 0.8004, 0.09673, 0.8004, 0.1045, 0.7531, 0.1043, 0.8004, 0.1045, 0.8543, 0.1045, 0.8543, 0.1135, 0.8004, 0.1134, 0.8543, 0.1045, 0.9297, 0.1043, 0.9297, 0.1134, 0.8543, 0.1135, 0.9297, 0.1043, 0.9878, 0.104, 0.9878, 0.1129, 0.9297, 0.1134, 0.7531, 0.1043, 0.8004, 0.1045, 0.8004, 0.1134, 0.7531, 0.113, 0.8004, 0.1134, 0.8543, 0.1135, 0.8543, 0.1237, 0.8004, 0.1236, 0.8543, 0.1135, 0.9297, 0.1134, 0.9297, 0.1235, 0.8543, 0.1237, 0.9297, 0.1134, 0.9878, 0.1129, 0.9878, 0.123, 0.9297, 0.1235, 0.7531, 0.113, 0.8004, 0.1134, 0.8004, 0.1236, 0.7531, 0.1231, 0.8004, 0.1236, 0.8543, 0.1237, 0.8543, 0.1351, 0.8004, 0.135, 0.8543, 0.1237, 0.9297, 0.1235, 0.9297, 0.135, 0.8543, 0.1351, 0.9297, 0.1235, 0.9878, 0.123, 0.9878, 0.1344, 0.9297, 0.135, 0.7531, 0.1231, 0.8004, 0.1236, 0.8004, 0.135, 0.7531, 0.1344, 0.8004, 0.135, 0.8543, 0.1351, 0.8543, 0.1479, 0.8004, 0.1477, 0.8543, 0.1351, 0.9297, 0.135, 0.9297, 0.1477, 0.8543, 0.1479, 0.9297, 0.135, 0.9878, 0.1344, 0.9878, 0.1471, 0.9297, 0.1477, 0.7531, 0.1344, 0.8004, 0.135, 0.8004, 0.1477, 0.7531, 0.147, 0.8004, 0.1477, 0.8543, 0.1479, 0.8543, 0.162, 0.8004, 0.1617, 0.8543, 0.1479, 0.9297, 0.1477, 0.9297, 0.1618, 0.8543, 0.162, 0.9297, 0.1477, 0.9878, 0.1471, 0.9878, 0.1611, 0.9297, 0.1618, 0.7531, 0.147, 0.8004, 0.1477, 0.8004, 0.1617, 0.7531, 0.1611, 0.8004, 0.1617, 0.8543, 0.162, 0.8543, 0.1775, 0.8004, 0.1772, 0.8543, 0.162, 0.9297, 0.1618, 0.9297, 0.1772, 0.8543, 0.1775, 0.9297, 0.1618, 0.9878, 0.1611, 0.9878, 0.1766, 0.9297, 0.1772, 0.7531, 0.1611, 0.8004, 0.1617, 0.8004, 0.1772, 0.7531, 0.1765, 0.8004, 0.1772, 0.8543, 0.1775, 0.8543, 0.1944, 0.8004, 0.1941, 0.8543, 0.1775, 0.9297, 0.1772, 0.9297, 0.1941, 0.8543, 0.1944, 0.9297, 0.1772, 0.9878, 0.1766, 0.9878, 0.1934, 0.9297, 0.1941, 0.7531, 0.1765, 0.8004, 0.1772, 0.8004, 0.1941, 0.7531, 0.1933, 0.8004, 0.1941, 0.8543, 0.1944, 0.8543, 0.2127, 0.8004, 0.2124, 0.8543, 0.1944, 0.9297, 0.1941, 0.9297, 0.2125, 0.8543, 0.2127, 0.9297, 0.1941, 0.9878, 0.1934, 0.9878, 0.2118, 0.9297, 0.2125, 0.7531, 0.1933, 0.8004, 0.1941, 0.8004, 0.2124, 0.7531, 0.2116, 0.8004, 0.2124, 0.8543, 0.2127, 0.8543, 0.2326, 0.8004, 0.2323, 0.8543, 0.2127, 0.9297, 0.2125, 0.9297, 0.2324, 0.8543, 0.2326, 0.9297, 0.2125, 0.9878, 0.2118, 0.9878, 0.2316, 0.9297, 0.2324, 0.7531, 0.2116, 0.8004, 0.2124, 0.8004, 0.2323, 0.7531, 0.2314, 0.8004, 0.2323, 0.8543, 0.2326, 0.8543, 0.254, 0.8004, 0.2537, 0.8543, 0.2326, 0.9297, 0.2324, 0.9297, 0.2537, 0.8543, 0.254, 0.9297, 0.2324, 0.9878, 0.2316, 0.9878, 0.2529, 0.9297, 0.2537, 0.7531, 0.2314, 0.8004, 0.2323, 0.8004, 0.2537, 0.7531, 0.2527, 0.8004, 0.2537, 0.8543, 0.254, 0.8543, 0.2769, 0.8004, 0.2766, 0.8543, 0.254, 0.9297, 0.2537, 0.9297, 0.2767, 0.8543, 0.2769, 0.9297, 0.2537, 0.9878, 0.2529, 0.9878, 0.2757, 0.9297, 0.2767, 0.7531, 0.2527, 0.8004, 0.2537, 0.8004, 0.2766, 0.7531, 0.2756, 0.8004, 0.2766, 0.8543, 0.2769, 0.8543, 0.3014, 0.8004, 0.3011, 0.8543, 0.2769, 0.9297, 0.2767, 0.9297, 0.3011, 0.8543, 0.3014, 0.9297, 0.2767, 0.9878, 0.2757, 0.9878, 0.3002, 0.9297, 0.3011, 0.7531, 0.2756, 0.8004, 0.2766, 0.8004, 0.3011, 0.7531, 0.3, 0.8004, 0.3011, 0.8543, 0.3014, 0.8543, 0.3276, 0.8004, 0.3272, 0.8543, 0.3014, 0.9297, 0.3011, 0.9297, 0.3272, 0.8543, 0.3276, 0.9297, 0.3011, 0.9878, 0.3002, 0.9878, 0.3262, 0.9297, 0.3272, 0.7531, 0.3, 0.8004, 0.3011, 0.8004, 0.3272, 0.7531, 0.326, 0.8004, 0.3272, 0.8543, 0.3276, 0.8543, 0.3553, 0.8004, 0.3549, 0.8543, 0.3276, 0.9297, 0.3272, 0.9297, 0.3549, 0.8543, 0.3553, 0.9297, 0.3272, 0.9878, 0.3262, 0.9878, 0.3538, 0.9297, 0.3549, 0.7531, 0.326, 0.8004, 0.3272, 0.8004, 0.3549, 0.7531, 0.3537, 0.8004, 0.3549, 0.8543, 0.3553, 0.8543, 0.3847, 0.8004, 0.3842, 0.8543, 0.3553, 0.9297, 0.3549, 0.9297, 0.3843, 0.8543, 0.3847, 0.9297, 0.3549, 0.9878, 0.3538, 0.9878, 0.3831, 0.9297, 0.3843, 0.7531, 0.3537, 0.8004, 0.3549, 0.8004, 0.3842, 0.7531, 0.3829, 0.8004, 0.3842, 0.8543, 0.3847, 0.8543, 0.4157, 0.8004, 0.4152, 0.8543, 0.3847, 0.9297, 0.3843, 0.9297, 0.4153, 0.8543, 0.4157, 0.9297, 0.3843, 0.9878, 0.3831, 0.9878, 0.4141, 0.9297, 0.4153, 0.7531, 0.3829, 0.8004, 0.3842, 0.8004, 0.4152, 0.7531, 0.4139, 0.8004, 0.4152, 0.8543, 0.4157, 0.8543, 0.4485, 0.8004, 0.448, 0.8543, 0.4157, 0.9297, 0.4153, 0.9297, 0.4481, 0.8543, 0.4485, 0.9297, 0.4153, 0.9878, 0.4141, 0.9878, 0.4467, 0.9297, 0.4481, 0.7531, 0.4139, 0.8004, 0.4152, 0.8004, 0.448, 0.7531, 0.4465, 0.8589, 0.3432, 0.8946, 0.344, 0.8945, 0.399, 0.8565, 0.3981, 0.8946, 0.344, 0.9303, 0.3433, 0.9325, 0.3983, 0.8945, 0.399, 0.9303, 0.3433, 0.966, 0.3412, 0.9704, 0.396, 0.9325, 0.3983, 0.8232, 0.3409, 0.8589, 0.3432, 0.8565, 0.3981, 0.8185, 0.3957, 0.8004, 0.03875, 0.8543, 0.02703, 0.8543, 0.04814, 0.8004, 0.05387, 0.8543, 0.02703, 0.9297, 0.02428, 0.9297, 0.04893, 0.8543, 0.04814, 0.9297, 0.02428, 0.9878, 0.03346, 0.9878, 0.0614, 0.9297, 0.04893, 0.7531, 0.05696, 0.8004, 0.03875, 0.8004, 0.05387, 0.7531, 0.07464, 0.3686, 0.4694, 0.6469, 0.4694, 0.6469, 0.7476, 0.3686, 0.7476, 0.3686, 0.4694, 0.6469, 0.4694, 0.6469, 0.7476, 0.3686, 0.7476, 0.3686, 0.4694, 0.6469, 0.4694, 0.6469, 0.7476, 0.3686, 0.7476, 0.3686, 0.4694, 0.6469, 0.4694, 0.6469, 0.7476, 0.3686, 0.7476, 0.3686, 0.4694, 0.6469, 0.4694, 0.6469, 0.7476, 0.3686, 0.7476, 0.3686, 0.4694, 0.6469, 0.4694, 0.6469, 0.7476, 0.3686, 0.7476, 0.3686, 0.7476, 0.3686, 0.4694, 0.6469, 0.4694, 0.6469, 0.7476, 0.3686, 0.7476, 0.3686, 0.4694, 0.6469, 0.4694, 0.6469, 0.7476, 0.3686, 0.7476, 0.3686, 0.4694, 0.6469, 0.4694, 0.6469, 0.7476, 0.3686, 0.7476, 0.3686, 0.4694, 0.6469, 0.4694, 0.6469, 0.7476, 0.3686, 0.4694, 0.6469, 0.4694, 0.6469, 0.7476, 0.3686, 0.7476, 0.3686, 0.4694, 0.6469, 0.4694, 0.6469, 0.7476, 0.3686, 0.7476, 0.3686, 0.7476, 0.3686, 0.4694, 0.6469, 0.4694, 0.6469, 0.7476, 0.3686, 0.7476, 0.3686, 0.4694, 0.6469, 0.4694, 0.6469, 0.7476, 0.3686, 0.7476, 0.3686, 0.4694, 0.6469, 0.4694, 0.6469, 0.7476, 0.3686, 0.7476, 0.3686, 0.4694, 0.6469, 0.4694, 0.6469, 0.7476, 0.3686, 0.4694, 0.6469, 0.4694, 0.6469, 0.7476, 0.3686, 0.7476, 0.3686, 0.4694, 0.6469, 0.4694, 0.6469, 0.7476, 0.3686, 0.7476, 0.3686, 0.4694, 0.6469, 0.4694, 0.6469, 0.7476, 0.3686, 0.7476, 0.3686, 0.4694, 0.6469, 0.4694, 0.6469, 0.7476, 0.3686, 0.7476, 0.3686, 0.4694, 0.6469, 0.4694, 0.6469, 0.7476, 0.3686, 0.7476, 0.3686, 0.4694, 0.6469, 0.4694, 0.6469, 0.7476, 0.3686, 0.7476, 0.3686, 0.4694, 0.6469, 0.4694, 0.6469, 0.7476, 0.3686, 0.7476, 0.3686, 0.4694, 0.6469, 0.4694, 0.6469, 0.7476, 0.3686, 0.7476, 0.3686, 0.4694, 0.6469, 0.4694, 0.6469, 0.7476, 0.3686, 0.7476, 0.3686, 0.4694, 0.6469, 0.4694, 0.6469, 0.7476, 0.3686, 0.7476, 0.3686, 0.4694, 0.6469, 0.4694, 0.6469, 0.7476, 0.3686, 0.7476, 0.3686, 0.4694, 0.6469, 0.4694, 0.6469, 0.7476, 0.3686, 0.7476, 0.3686, 0.4694, 0.6469, 0.4694, 0.6469, 0.7476, 0.3686, 0.7476, 0.3686, 0.4694, 0.6469, 0.4694, 0.6469, 0.7476, 0.3686, 0.7476, 0.3686, 0.4694, 0.6469, 0.4694, 0.6469, 0.7476, 0.3686, 0.7476, 0.3686, 0.4694, 0.6469, 0.4694, 0.6469, 0.7476, 0.3686, 0.7476, 0.3686, 0.4694, 0.6469, 0.4694, 0.6469, 0.7476, 0.3686, 0.7476, 0.3686, 0.4694, 0.6469, 0.4694, 0.6469, 0.7476, 0.3686, 0.7476, 0.3686, 0.4694, 0.6469, 0.4694, 0.6469, 0.7476, 0.3686, 0.7476, 0.3686, 0.4694, 0.6469, 0.4694, 0.6469, 0.7476, 0.3686, 0.7476, 0.3686, 0.4694, 0.6469, 0.4694, 0.6469, 0.7476, 0.3686, 0.7476, 0.3686, 0.4694, 0.6469, 0.4694, 0.6469, 0.7476, 0.3686, 0.7476, 0.3686, 0.4694, 0.6469, 0.4694, 0.6469, 0.7476, 0.3686, 0.7476, 0.3686, 0.4694, 0.6469, 0.4694, 0.6469, 0.7476, 0.3686, 0.7476, 0.3686, 0.4694, 0.6469, 0.4694, 0.6469, 0.7476, 0.3686, 0.7476, 0.3686, 0.4694, 0.6469, 0.4694, 0.6469, 0.7476, 0.3686, 0.7476, 0.3686, 0.4694, 0.6469, 0.4694, 0.6469, 0.7476, 0.3686, 0.7476, 0.3686, 0.4694, 0.6469, 0.4694, 0.6469, 0.7476, 0.3686, 0.7476, 0.3686, 0.4694, 0.6469, 0.4694, 0.6469, 0.7476, 0.3686, 0.7476, 0.3686, 0.4694, 0.6469, 0.4694, 0.6469, 0.7476, 0.3686, 0.7476, 0.3686, 0.4694, 0.6469, 0.4694, 0.6469, 0.7476, 0.3686, 0.7476, 0.3686, 0.4694, 0.6469, 0.4694, 0.6469, 0.7476, 0.3686, 0.7476, 0.3686, 0.4694, 0.6469, 0.4694, 0.6469, 0.7476, 0.3686, 0.7476, 0.3686, 0.4694, 0.6469, 0.4694, 0.6469, 0.7476, 0.3686, 0.7476, 0.3686, 0.4694, 0.6469, 0.4694, 0.6469, 0.7476, 0.3686, 0.7476, 0.3686, 0.4694, 0.6469, 0.4694, 0.6469, 0.7476, 0.3686, 0.7476, 0.3686, 0.4694, 0.6469, 0.4694, 0.6469, 0.7476, 0.3686, 0.7476, 0.3686, 0.4694, 0.6469, 0.4694, 0.6469, 0.7476, 0.3686, 0.7476, 0.3686, 0.4694, 0.6469, 0.4694, 0.6469, 0.7476, 0.3686, 0.7476, 0.3686, 0.4694, 0.6469, 0.4694, 0.6469, 0.7476, 0.3686, 0.7476, 0.3686, 0.4694, 0.6469, 0.4694, 0.6469, 0.7476, 0.3686, 0.7476, 0.3686, 0.4694, 0.6469, 0.4694, 0.6469, 0.7476, 0.3686, 0.7476, 0.3686, 0.4694, 0.6469, 0.4694, 0.6469, 0.7476, 0.3686, 0.7476, 0.3686, 0.4694, 0.6469, 0.4694, 0.6469, 0.7476, 0.3686, 0.7476, 0.3686, 0.4694, 0.6469, 0.4694, 0.6469, 0.7476, 0.3686, 0.7476, 0.3686, 0.4694, 0.6469, 0.4694, 0.6469, 0.7476, 0.3686, 0.7476])
me_cube_004.materials.append(mat_television)
me_cube_004.use_remesh_fix_poles = True
me_cube_004.use_remesh_preserve_attributes = False
me_cube_004.update()
me_cube = bpy.data.meshes.new('Cube')
me_cube.from_pydata([(0.8116, 0.439, 0.9145), (0.1913, 2.14, 1.736), (0.6072, -0.9374, 1.595), (0.6072, -0.2458, 2.382), (-0.8116, 0.439, 0.9145), (-0.1913, 2.14, 1.736), (-0.6072, -0.9374, 1.595), (-0.6072, -0.2458, 2.382), (0.7915, 0.1043, 2.69), (0.7915, -1.274, 2.318), (-0.7915, -1.274, 2.318), (-0.7915, 0.1043, 2.69), (0.7864, 0.1835, 3.415), (0.7864, -1.061, 3.468), (-0.7864, -1.061, 3.468), (-0.7864, 0.1835, 3.415), (0.4936, -0.6215, 0.8818), (0.8116, 0.466, 1.778), (-0.4936, -0.6215, 0.8818), (-0.8116, 0.466, 1.778), (-0.182, -0.3561, 2.507), (-0.1728, -0.3393, 2.355), (0.1728, -0.3393, 2.355), (0.182, -0.3561, 2.507), (0.2449, -0.7831, 2.12), (0.2782, -0.8961, 2.365), (-0.2782, -0.8961, 2.365), (-0.2449, -0.7831, 2.12), (0.0, -0.9374, 1.595), (0.0, -0.2458, 2.382), (-1.49e-07, 2.14, 2.48), (1.192e-07, -1.63, 2.19), (0.0, 0.1043, 2.69), (1.788e-07, -1.557, 4.07), (-5.96e-08, 0.2171, 3.867), (-5.96e-08, 0.466, 1.518), (2.98e-08, -0.8961, 2.365), (2.98e-08, -0.7831, 2.12), (1.49e-08, -0.3561, 2.507), (-1.49e-08, -0.3393, 2.355), (-0.08259, -0.1458, 0.7626), (-0.4311, -0.1458, 0.7626), (-0.412, 0.1802, 0.9203), (-0.2024, 0.1802, 0.9203), (0.4311, -0.1458, 0.7626), (0.08259, -0.1458, 0.7626), (0.2024, 0.1802, 0.9203), (0.412, 0.1802, 0.9203), (0.06759, 0.5298, 1.037), (-0.06759, 0.5298, 1.037), (-0.206, 0.439, 1.108), (-1.553e-08, 0.3045, 0.7463), (0.206, 0.439, 1.108), (-0.05171, -0.06852, 1.012), (0.05171, -0.06852, 1.012), (0.01491, -0.6215, 1.075), (-4.529e-08, -0.5746, 1.246), (-0.01491, -0.6215, 1.075)], [], [(16, 17, 3, 2), (7, 6, 27, 21), (18, 19, 5, 4), (16, 55, 54, 45, 44), (40, 41, 42, 43), (35, 17, 1, 30), (32, 11, 15, 34), (28, 2, 24, 37), (29, 7, 21, 39), (33, 34, 15, 14), (9, 8, 12, 13), (11, 10, 14, 15), (31, 9, 13, 33), (36, 25, 9, 31), (2, 3, 22, 24), (25, 23, 8, 9), (38, 20, 11, 32), (29, 3, 17, 35), (6, 7, 19, 18), (0, 1, 17, 16), (36, 26, 27, 37), (26, 20, 21, 27), (23, 25, 24, 22), (38, 23, 22, 39), (20, 26, 10, 11), (20, 38, 39, 21), (25, 36, 37, 24), (53, 57, 18, 41, 40), (7, 29, 35, 19), (23, 38, 32, 8), (26, 36, 31, 10), (10, 31, 33, 14), (13, 12, 34, 33), (3, 29, 39, 22), (6, 28, 37, 27), (8, 32, 34, 12), (19, 35, 30, 5), (44, 45, 46, 47), (48, 52, 0, 47, 46), (28, 6, 18, 57, 56), (18, 4, 42, 41), (54, 48, 46, 45), (52, 51, 30, 1, 0), (2, 28, 56, 55, 16), (4, 5, 30, 51, 50), (49, 53, 40, 43), (0, 16, 44, 47), (48, 49, 50, 51, 52), (53, 54, 55, 56, 57), (53, 49, 48, 54), (4, 50, 49, 43, 42)])
me_cube.polygons.foreach_set('use_smooth', [True] * 51)
_uv = me_cube.uv_layers.new(name='UVMap')
_uv.uv.foreach_set('vector', [0.375, 0.125, 0.625, 0.125, 0.625, 0.25, 0.375, 0.25, 0.625, 0.5, 0.375, 0.5, 0.375, 0.5, 0.6458, 0.5, 0.375, 0.625, 0.625, 0.625, 0.625, 0.75, 0.375, 0.75, 0.125, 0.625, 0.2183, 0.625, 0.2281, 0.6536, 0.2174, 0.6675, 0.1576, 0.6675, 0.2826, 0.6675, 0.3424, 0.6675, 0.3424, 0.6868, 0.2826, 0.6868, 0.75, 0.625, 0.875, 0.625, 0.875, 0.75, 0.75, 0.75, 0.75, 0.5, 0.625, 0.5, 0.625, 0.5, 0.75, 0.5, 0.25, 0.5, 0.125, 0.5, 0.125, 0.5, 0.25, 0.5, 0.75, 0.5, 0.625, 0.5, 0.732, 0.5, 0.75, 0.5, 0.375, 0.375, 0.625, 0.375, 0.625, 0.5, 0.4223, 0.5, 0.4223, 0.25, 0.625, 0.25, 0.625, 0.25, 0.4223, 0.25, 0.625, 0.5, 0.4223, 0.5, 0.4223, 0.5, 0.625, 0.5, 0.25, 0.5, 0.1083, 0.5, 0.12, 0.5, 0.25, 0.5, 0.25, 0.5, 0.125, 0.5, 0.1083, 0.5, 0.25, 0.5, 0.375, 0.25, 0.625, 0.25, 0.6458, 0.25, 0.375, 0.25, 0.375, 0.25, 0.625, 0.25, 0.625, 0.25, 0.4223, 0.25, 0.75, 0.5, 0.625, 0.5, 0.625, 0.5, 0.75, 0.5, 0.75, 0.5, 0.875, 0.5, 0.875, 0.625, 0.75, 0.625, 0.375, 0.5, 0.625, 0.5, 0.625, 0.625, 0.375, 0.625, 0.375, 0.0, 0.625, 0.0, 0.625, 0.125, 0.375, 0.125, 0.25, 0.5, 0.375, 0.5, 0.375, 0.5, 0.25, 0.5, 0.375, 0.5, 0.625, 0.5, 0.6458, 0.5, 0.375, 0.5, 0.625, 0.25, 0.375, 0.25, 0.375, 0.25, 0.6458, 0.25, 0.75, 0.5, 0.875, 0.5, 0.768, 0.5, 0.75, 0.5, 0.625, 0.5, 0.375, 0.5, 0.4223, 0.5, 0.625, 0.5, 0.625, 0.5, 0.75, 0.5, 0.75, 0.5, 0.732, 0.5, 0.125, 0.5, 0.25, 0.5, 0.25, 0.5, 0.125, 0.5, 0.2719, 0.6536, 0.2817, 0.625, 0.375, 0.625, 0.3424, 0.6675, 0.2826, 0.6675, 0.625, 0.5, 0.75, 0.5, 0.75, 0.625, 0.625, 0.625, 0.875, 0.5, 0.75, 0.5, 0.75, 0.5, 0.875, 0.5, 0.375, 0.5, 0.25, 0.5, 0.25, 0.5, 0.4223, 0.5, 0.4223, 0.5, 0.25, 0.5, 0.25, 0.5, 0.4223, 0.5, 0.4223, 0.25, 0.625, 0.25, 0.625, 0.375, 0.375, 0.375, 0.875, 0.5, 0.75, 0.5, 0.75, 0.5, 0.768, 0.5, 0.375, 0.5, 0.25, 0.5, 0.25, 0.5, 0.375, 0.5, 0.875, 0.5, 0.75, 0.5, 0.75, 0.5, 0.875, 0.5, 0.625, 0.625, 0.75, 0.625, 0.75, 0.75, 0.625, 0.75, 0.1576, 0.6675, 0.2174, 0.6675, 0.2174, 0.6868, 0.1576, 0.6868, 0.2214, 0.7126, 0.2183, 0.75, 0.125, 0.75, 0.1576, 0.6868, 0.2174, 0.6868, 0.25, 0.5, 0.375, 0.5, 0.375, 0.625, 0.2817, 0.625, 0.25, 0.595, 0.375, 0.625, 0.375, 0.75, 0.3424, 0.6868, 0.3424, 0.6675, 0.2281, 0.6536, 0.2214, 0.7126, 0.2174, 0.6868, 0.2174, 0.6675, 0.375, 0.9067, 0.4011, 0.875, 0.625, 0.875, 0.625, 1.0, 0.375, 1.0, 0.125, 0.5, 0.25, 0.5, 0.25, 0.595, 0.2183, 0.625, 0.125, 0.625, 0.375, 0.75, 0.625, 0.75, 0.625, 0.875, 0.4011, 0.875, 0.375, 0.8433, 0.2786, 0.7126, 0.2719, 0.6536, 0.2826, 0.6675, 0.2826, 0.6868, 0.125, 0.75, 0.125, 0.625, 0.1576, 0.6675, 0.1576, 0.6868, 0.2214, 0.7126, 0.2786, 0.7126, 0.2817, 0.75, 0.2531, 0.746, 0.25, 0.75, 0.2719, 0.6536, 0.2505, 0.6934, 0.2183, 0.625, 0.25, 0.595, 0.2817, 0.625, 0.2719, 0.6536, 0.2786, 0.7126, 0.2214, 0.7126, 0.2281, 0.6536, 0.375, 0.75, 0.2817, 0.75, 0.2786, 0.7126, 0.2826, 0.6868, 0.3424, 0.6868])
me_cube.use_remesh_fix_poles = True
me_cube.use_remesh_preserve_attributes = False
me_cube.update()
me_cube_001 = bpy.data.meshes.new('Cube.001')
me_cube_001.from_pydata([(-0.5788, -2.0, 0.0), (-1.636, 1.141, 0.0), (0.5788, -2.0, 0.0), (2.842e-08, 0.0, 2.0), (1.636, 1.141, 0.0), (-0.7228, -1.572, 0.0), (-1.281, 0.08606, 0.0), (-0.9088, -1.019, 0.0), (-1.095, -0.4666, 0.0), (0.05234, -0.1809, 1.735), (0.4632, -1.601, 0.2748), (0.1732, -0.5986, 1.206), (0.3236, -1.118, 0.6715), (1.281, 0.08606, 0.0), (0.7228, -1.572, 0.0), (1.095, -0.4666, 0.0), (0.9088, -1.019, 0.0), (-0.05234, -0.1809, 1.735), (-0.4632, -1.601, 0.2748), (-0.1732, -0.5986, 1.206), (-0.3236, -1.118, 0.6715)], [], [(1, 4, 13, 6), (1, 3, 4), (2, 10, 18, 0), (14, 10, 2), (6, 17, 3, 1), (17, 9, 3), (4, 3, 9, 13), (0, 18, 5), (14, 5, 7, 16), (16, 7, 8, 15), (15, 8, 6, 13), (10, 14, 16, 12), (12, 16, 15, 11), (11, 15, 13, 9), (9, 17, 19, 11), (11, 19, 20, 12), (12, 20, 18, 10), (17, 6, 8, 19), (19, 8, 7, 20), (20, 7, 5, 18), (5, 14, 2, 0)])
me_cube_001.polygons.foreach_set('use_smooth', [True] * 21)
_uv = me_cube_001.uv_layers.new(name='UVMap')
_uv.uv.foreach_set('vector', [0.125, 0.5, 0.375, 0.5, 0.375, 0.5839, 0.125, 0.5839, 0.375, 0.25, 0.625, 0.5, 0.375, 0.5, 0.375, 0.75, 0.5515, 0.8632, 0.5515, 1.063, 0.375, 1.0, 0.375, 0.7159, 0.4249, 0.7001, 0.375, 0.75, 0.375, 0.1661, 0.6024, 0.2274, 0.625, 0.25, 0.375, 0.25, 1.179, 1.288, 1.179, 1.266, 1.259, 1.317, 0.375, 0.5, 0.625, 0.5, 0.6024, 0.5226, 0.375, 0.5839, 0.375, 0.0, 0.4249, 0.04992, 0.375, 0.03408, 0.375, 0.7159, 0.125, 0.7159, 0.125, 0.6719, 0.375, 0.6719, 0.375, 0.6719, 0.125, 0.6719, 0.125, 0.6279, 0.375, 0.6279, 0.375, 0.6279, 0.125, 0.6279, 0.125, 0.5839, 0.375, 0.5839, 0.4249, 0.7001, 0.375, 0.7159, 0.375, 0.6719, 0.4943, 0.6361, 0.4943, 0.6361, 0.375, 0.6719, 0.375, 0.6279, 0.5585, 0.5713, 0.5585, 0.5713, 0.375, 0.6279, 0.375, 0.5839, 0.6024, 0.5226, 1.179, 1.266, 1.179, 1.288, 1.012, 1.231, 1.012, 1.156, 1.012, 1.156, 1.012, 1.231, 0.7782, 1.146, 0.7782, 1.007, 0.7782, 1.007, 0.7782, 1.146, 0.5515, 1.063, 0.5515, 0.8632, 0.6024, 0.2274, 0.375, 0.1661, 0.375, 0.1221, 0.5585, 0.1787, 0.5585, 0.1787, 0.375, 0.1221, 0.375, 0.07807, 0.4943, 0.1139, 0.4943, 0.1139, 0.375, 0.07807, 0.375, 0.03408, 0.4249, 0.04992, 0.125, 0.7159, 0.375, 0.7159, 0.375, 0.75, 0.125, 0.75])
me_cube_001.use_remesh_fix_poles = True
me_cube_001.use_remesh_preserve_attributes = False
me_cube_001.update()
me_cube_002 = bpy.data.meshes.new('Cube.002')
me_cube_002.from_pydata([(-0.5788, -2.0, -5.96e-08), (-1.636, 1.141, -2.086e-07), (0.5788, -2.0, 5.96e-08), (6.607e-07, 0.702, 1.164), (1.636, 1.141, 2.086e-07)], [], [(0, 3, 1), (1, 3, 4), (4, 3, 2), (2, 3, 0), (1, 4, 2, 0)])
me_cube_002.polygons.foreach_set('use_smooth', [True] * 5)
_uv = me_cube_002.uv_layers.new(name='UVMap')
_uv.uv.foreach_set('vector', [0.375, 0.0, 0.625, 0.25, 0.375, 0.25, 0.375, 0.25, 0.625, 0.5, 0.375, 0.5, 0.375, 0.5, 0.625, 0.5, 0.375, 0.75, 0.375, 0.75, 1.259, 1.317, 0.375, 1.0, 0.125, 0.5, 0.375, 0.5, 0.375, 0.75, 0.125, 0.75])
me_cube_002.use_remesh_fix_poles = True
me_cube_002.use_remesh_preserve_attributes = False
me_cube_002.update()
me_circle = bpy.data.meshes.new('Circle')
me_circle.from_pydata([(0.0, 1.0, 0.0), (-0.2054, 0.9239, 0.0), (-0.3795, 0.7071, 0.0), (-0.4959, 0.3827, 0.0), (-0.5367, -4.371e-08, 0.0), (-0.4959, -0.3827, 0.0), (-0.3795, -0.7071, 0.0), (-0.2054, -0.9239, 0.0), (4.692e-08, -1.0, 0.0), (0.2054, -0.9239, 0.0), (0.3795, -0.7071, 0.0), (0.4959, -0.3827, 0.0), (0.5367, 1.192e-08, 0.0), (0.4959, 0.3827, 0.0), (0.3795, 0.7071, 0.0), (0.2054, 0.9239, 0.0)], [], [(1, 2, 3, 4, 5, 6, 7, 8, 9, 10, 11, 12, 13, 14, 15, 0)])
me_circle.polygons.foreach_set('use_smooth', [True] * 1)
_uv = me_circle.uv_layers.new(name='UVMap')
_uv.uv.foreach_set('vector', [0.0, 0.0, 0.0, 0.0, 0.0, 0.0, 0.0, 0.0, 0.0, 0.0, 0.0, 0.0, 0.0, 0.0, 0.0, 0.0, 0.0, 0.0, 0.0, 0.0, 0.0, 0.0, 0.0, 0.0, 0.0, 0.0, 0.0, 0.0, 0.0, 0.0, 0.0, 0.0])
me_circle.use_remesh_fix_poles = True
me_circle.use_remesh_preserve_attributes = False
me_circle.update()
me_plane = bpy.data.meshes.new('Plane')
me_plane.from_pydata([(-0.05052, 0.0, 0.5065), (0.04023, 0.5832, -0.1591), (0.2488, 0.003495, -0.7326), (0.1332, 0.3348, -0.8075), (0.5791, -0.2203, -0.8075), (-0.03945, -0.3565, -0.8075), (0.06881, 0.5199, -0.2891), (0.05205, 0.5085, -0.1003), (0.0007632, 0.2543, 0.2227), (0.4139, -0.1084, -0.8075), (0.1047, -0.1765, -0.8075), (0.191, 0.1691, -0.8075), (0.3145, -0.3606, -0.8075), (0.3622, -0.5903, -0.8075)], [(9, 4), (11, 3), (7, 1), (6, 2), (10, 5), (1, 6), (8, 7), (0, 8), (2, 9), (2, 10), (2, 11), (2, 12), (12, 13)], [])
_uv = me_plane.uv_layers.new(name='UVMap')
_uv.uv.foreach_set('vector', [])
me_plane.use_remesh_fix_poles = True
me_plane.use_remesh_preserve_attributes = False
me_plane.update()
me_plane_001 = bpy.data.meshes.new('Plane.001')
me_plane_001.from_pydata([(-0.3304, -0.4521, -1.192e-07), (1.663, -0.9837, -1.043e-07), (0.0196, 0.1754, -1.191e-07), (1.982, 0.5264, -9.538e-08), (0.006834, 0.1222, -1.192e-07), (2.382, 0.1258, -8.265e-08), (0.6423, 0.003057, -1.136e-07), (1.177, 0.01324, -1.072e-07), (0.7623, -0.02908, -1.126e-07), (0.9039, -0.06514, -1.113e-07), (1.052, -0.02341, -1.091e-07), (0.946, -1.262, 6.486e-08), (0.6375, -1.137, 6.569e-08), (0.874, -1.256, 6.45e-08), (0.7901, -1.23, 6.454e-08), (0.707, -1.188, 6.495e-08), (1.033, -0.6501, -1.099e-07), (0.6245, -0.4231, -1.136e-07), (0.9383, -0.6187, -1.108e-07), (0.8273, -0.5645, -1.118e-07), (0.7171, -0.4958, -1.127e-07)], [], [(17, 6, 2, 4), (1, 5, 16, 11), (12, 17, 4, 0), (17, 12, 15, 20), (20, 15, 14, 19), (19, 14, 13, 18), (18, 13, 11, 16), (6, 17, 20, 8), (8, 20, 19, 9), (9, 19, 18, 10), (10, 18, 16, 7), (5, 3, 7, 16)])
me_plane_001.polygons.foreach_set('use_smooth', [True] * 12)
_uv = me_plane_001.uv_layers.new(name='UVMap')
_uv.uv.foreach_set('vector', [0.352, 0.5, 0.352, 0.9216, 0.0, 0.7353, 0.0, 0.5, 1.0, 0.0, 1.0, 0.2471, 0.6026, 0.4481, 0.648, 0.0, 0.352, 0.0, 0.352, 0.5, 0.0, 0.5, 0.0, 0.0, 0.352, 0.5, 0.352, 0.0, 0.4199, 0.01288, 0.4199, 0.5089, 0.4199, 0.5089, 0.4199, 0.01288, 0.5, 0.04957, 0.5, 0.5172, 0.5, 0.5172, 0.5, 0.04957, 0.5785, 0.01288, 0.5554, 0.4802, 0.5554, 0.4802, 0.5785, 0.01288, 0.648, 0.0, 0.6026, 0.4481, 0.352, 0.9216, 0.352, 0.5, 0.4199, 0.5089, 0.4199, 0.9584, 0.4199, 0.9584, 0.4199, 0.5089, 0.5, 0.5172, 0.5, 1.0, 0.5, 1.0, 0.5, 0.5172, 0.5554, 0.4802, 0.5672, 0.9328, 0.5672, 0.9328, 0.5554, 0.4802, 0.6026, 0.4481, 0.6242, 0.8744, 1.0, 0.2471, 1.0, 0.4941, 0.6242, 0.8744, 0.6026, 0.4481])
me_plane_001.use_remesh_fix_poles = True
me_plane_001.use_remesh_preserve_attributes = False
me_plane_001.update()

# ---- objects
ob_cube = bpy.data.objects.new('Cube', me_cube_004)
ob_body = bpy.data.objects.new('body', me_cube)
ob_beak_up = bpy.data.objects.new('beak up', me_cube_001)
ob_beak_down = bpy.data.objects.new('beak down', me_cube_002)
ob_eyes = bpy.data.objects.new('eyes', me_circle)
ob_legs = bpy.data.objects.new('legs', me_plane)
ob_wings = bpy.data.objects.new('wings', me_plane_001)

# ---- transforms, parenting, visibility, modifiers, constraints
ob_cube.location = (0.0, 0.0, 0.0)
_m = ob_cube.modifiers.new('Auto Smooth', 'NODES')
_m.node_group = ng_auto_smooth
_gi = [s.identifier for s in ng_auto_smooth.interface.items_tree if s.item_type == 'SOCKET' and s.in_out == 'INPUT']
_m[_gi[1]] = 0.5236  # Angle
ob_body.location = (0.0, 0.0, 0.0)
_m = ob_body.modifiers.new('Subdivision', 'SUBSURF')
_m.levels = 2
ob_beak_up.location = (-0.01278, -1.365, 2.597)
ob_beak_up.scale = (0.1489, 0.1489, 0.1489)
_m = ob_beak_up.modifiers.new('Subdivision', 'SUBSURF')
_m.subdivision_type = 'SIMPLE'
_m.levels = 2
_m = ob_beak_up.modifiers.new('Subdivision.001', 'SUBSURF')
_m.levels = 2
_m = ob_beak_up.modifiers.new('Decimate', 'DECIMATE')
_m.decimate_type = 'DISSOLVE'
ob_beak_down.location = (-0.01278, -1.365, 2.597)
ob_beak_down.rotation_euler = (-0.0, 3.142, -0.0)
ob_beak_down.scale = (0.1489, 0.1489, 0.1489)
_m = ob_beak_down.modifiers.new('Subdivision', 'SUBSURF')
_m.subdivision_type = 'SIMPLE'
_m.levels = 2
_m = ob_beak_down.modifiers.new('Subdivision.001', 'SUBSURF')
_m.levels = 2
_m = ob_beak_down.modifiers.new('Decimate', 'DECIMATE')
_m.decimate_type = 'DISSOLVE'
ob_eyes.location = (0.4787, -1.259, 2.881)
ob_eyes.rotation_euler = (1.52, -0.05581, 0.725)
ob_eyes.scale = (0.24, 0.24, 0.24)
_m = ob_eyes.modifiers.new('Solidify', 'SOLIDIFY')
_m.thickness = 0.083
_m = ob_eyes.modifiers.new('Mirror', 'MIRROR')
_m.mirror_object = ob_body
_m = ob_eyes.modifiers.new('Auto Smooth', 'NODES')
_m.node_group = ng_auto_smooth
_gi = [s.identifier for s in ng_auto_smooth.interface.items_tree if s.item_type == 'SOCKET' and s.in_out == 'INPUT']
_m[_gi[1]] = 1.047  # Angle
ob_legs.location = (0.269, -0.415, 0.8211)
_m = ob_legs.modifiers.new('Skin', 'SKIN')
_m.use_smooth_shade = True
_m = ob_legs.modifiers.new('Mirror', 'MIRROR')
_m.mirror_object = ob_body
_m = ob_legs.modifiers.new('Subdivision', 'SUBSURF')
ob_wings.location = (0.2826, 0.04308, 2.028)
ob_wings.rotation_euler = (-0.4749, 0.1792, 0.3337)
_m = ob_wings.modifiers.new('Mirror', 'MIRROR')
_m.mirror_object = ob_body
_m = ob_wings.modifiers.new('Solidify', 'SOLIDIFY')
_m.thickness = 0.152
_m = ob_wings.modifiers.new('Subdivision', 'SUBSURF')
_m.subdivision_type = 'SIMPLE'
_m = ob_wings.modifiers.new('Subdivision.001', 'SUBSURF')

# ---- collection membership
scene.collection.objects.link(ob_cube)
col_src.objects.link(ob_body)
col_src.objects.link(ob_beak_up)
col_src.objects.link(ob_beak_down)
col_src.objects.link(ob_eyes)
col_src.objects.link(ob_legs)
col_src.objects.link(ob_wings)
def _layer_coll(name, lc=None):
    lc = lc or bpy.context.view_layer.layer_collection
    for c in lc.children:
        if c.name == name: return c
        r = _layer_coll(name, c)
        if r: return r
_layer_coll('src').exclude = True

# ---- scene / render settings (as saved in the file)
scene.frame_start = 0; scene.frame_end = 608; scene.frame_set(1)
scene.render.engine = 'BLENDER_EEVEE_NEXT'
scene.render.film_transparent = True
scene.cycles.sampling_pattern = 'TABULATED_SOBOL'
scene.cycles.use_light_tree = False
scene.view_settings.view_transform = 'Standard'
bpy.context.view_layer.update()

# ---- added for rendering (the .blend has no active camera and no usable light): camera, sun
cam_auto = bpy.data.cameras.new('AutoCamera')
cam_auto.lens = 50.0
cam_auto.sensor_width = 36.0
cam_auto.clip_end = 1000.0
ob_auto_camera = bpy.data.objects.new('AutoCamera', cam_auto)
scene.collection.objects.link(ob_auto_camera)
ob_auto_camera.location = (11.3978, -14.2572, 13.5679)
ob_auto_camera.rotation_euler = (1.09748, -7.21219e-08, 0.694738)
scene.camera = ob_auto_camera
light_auto_sun = bpy.data.lights.new('AutoSun', 'SUN')
light_auto_sun.energy = 3.0
light_auto_sun.angle = 0.0523599
ob_auto_sun = bpy.data.objects.new('AutoSun', light_auto_sun)
scene.collection.objects.link(ob_auto_sun)
ob_auto_sun.rotation_euler = (0.872665, 0.174533, 0.523599)
bpy.context.view_layer.update()
